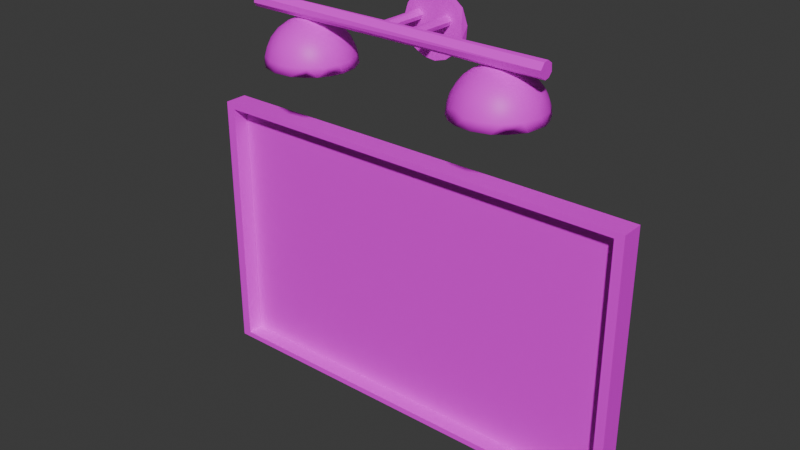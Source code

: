 # Source: Bathroom_Lights_and_Mirror_1_Atlas_.blend  (saved by Blender 4.0.36; exported with 4.5.12 LTS)
import bpy
from mathutils import Matrix  # noqa: F401  (used for matrix-valued properties, if any)

bpy.ops.wm.read_factory_settings(use_empty=True)
scene = bpy.context.scene
scene.name = 'Scene'

# ---- images (referenced by path relative to the original .blend; pixels are not part of the script)
import os
ASSET_DIR = os.environ.get("B2B_ASSET_DIR", "")  # directory of the original .blend (textures are referenced by path, not embedded)
HERE = os.path.dirname(os.path.abspath(__file__))  # packed textures are extracted next to this script under _unpacked/

def load_image(name, relpath, width, height, colorspace="sRGB"):
    """Load a texture the original file referenced (path relative to the .blend, or extracted next to this script)."""
    p = next((c for c in (os.path.join(HERE, relpath), os.path.join(ASSET_DIR, relpath)) if relpath and os.path.exists(c)), "")
    if p:
        img = bpy.data.images.load(p, check_existing=True)
        img.name = name
    else:  # same state as the original file: an image datablock whose file is absent (Cycles renders it pink)
        img = bpy.data.images.new(name, width, height)
        img.source = "FILE"
        img.filepath = "//" + (relpath or name)
    img.colorspace_settings.name = colorspace
    return img
img_coloratlas1_png = load_image('ColorAtlas1.png', 'ColorAtlas1.png', 1024, 1024, 'sRGB')

# ---- materials (node trees are filled in below, after node groups)
mat_material_002 = bpy.data.materials.new('Material.002')
mat_material_002.use_transparent_shadow = False

# ---- material node trees
mat_material_002.use_nodes = True; mat_material_002.node_tree.nodes.clear()
_N = mat_material_002.node_tree.nodes; _L = mat_material_002.node_tree.links
n0 = _N.new('ShaderNodeBsdfPrincipled'); n0.name = 'Principled BSDF'; n0.location = (10, 300)
n0.inputs[3].default_value = 1.45
n1 = _N.new('ShaderNodeOutputMaterial'); n1.name = 'Material Output'; n1.location = (300, 300)
n2 = _N.new('ShaderNodeTexImage'); n2.name = 'Image Texture'; n2.location = (-280, 275)
n2.image = img_coloratlas1_png
_L.new(n0.outputs[0], n1.inputs[0])
_L.new(n2.outputs[0], n0.inputs[0])
n1.is_active_output = True

# ---- world
world_world = bpy.data.worlds.new('World'); scene.world = world_world
world_world.use_nodes = True; world_world.node_tree.nodes.clear()
_N = world_world.node_tree.nodes; _L = world_world.node_tree.links
n0 = _N.new('ShaderNodeOutputWorld'); n0.name = 'World Output'; n0.location = (300, 300)
n1 = _N.new('ShaderNodeBackground'); n1.name = 'Background'; n1.location = (10, 300)
n1.inputs[0].default_value = (0.05088, 0.05088, 0.05088, 1.0)
_L.new(n1.outputs[0], n0.inputs[0])
n0.is_active_output = True
world_world.color = (0.05088, 0.05088, 0.05088)
world_world.use_sun_shadow = False
world_world.sun_shadow_jitter_overblur = 0.0

# ---- meshes
me_sphere_025 = bpy.data.meshes.new('Sphere.025')
me_sphere_025.from_pydata([(0.5109, 1.118, -0.009587), (0.5214, 1.15, 0.06983), (0.5606, 1.087, -0.0494), (0.5654, 1.054, -0.07587), (0.5645, 0.9971, -0.104), (0.5451, 0.9319, -0.1153), (0.5618, 1.136, 0.02397), (0.6082, 0.9754, -0.1002), (0.5905, 1.116, -0.007673), (0.6184, 1.09, -0.02917), (0.6332, 1.056, -0.05342), (0.6386, 1.017, -0.07455), (0.6656, 0.9751, -0.07246), (0.65, 0.9319, -0.08834), (0.6069, 1.136, 0.04852), (0.6896, 1.017, -0.0366), (0.6389, 1.116, 0.02806), (0.6674, 1.088, 0.008603), (0.6874, 1.055, -0.00889), (0.7273, 1.016, 0.01307), (0.7121, 0.9737, -0.03221), (0.7192, 0.932, -0.03002), (0.715, 1.055, 0.03748), (0.5805, 1.149, 0.08046), (0.6632, 1.116, 0.07202), (0.7523, 0.9754, 0.04098), (0.7005, 1.088, 0.0797), (0.7371, 1.042, 0.08284), (0.7665, 0.9319, 0.08993), (0.7493, 1.016, 0.1302), (0.7621, 0.9754, 0.1253), (0.6308, 1.137, 0.1092), (0.6947, 1.089, 0.1518), (0.7205, 1.056, 0.1627), (0.6634, 1.116, 0.1464), (0.7261, 1.019, 0.2024), (0.7375, 0.9754, 0.2106), (0.7513, 0.9319, 0.1933), (0.6674, 1.088, 0.207), (0.6866, 1.054, 0.2267), (0.6989, 0.9316, 0.2616), (0.5799, 1.149, 0.1363), (0.6766, 1.016, 0.266), (0.6816, 0.9737, 0.2777), (0.6464, 0.9319, 0.3054), (0.5996, 1.137, 0.1731), (0.6118, 1.117, 0.2109), (0.6197, 1.089, 0.2447), (0.6303, 1.056, 0.2706), (0.6042, 1.017, 0.304), (0.6102, 0.9772, 0.315), (0.5605, 1.089, 0.264), (0.5611, 1.054, 0.2919), (0.5631, 0.932, 0.3291), (0.5456, 1.136, 0.1936), (0.5093, 1.055, 0.2881), (0.5247, 1.017, 0.3117), (0.5276, 0.9754, 0.3248), (0.5331, 1.117, 0.2306), (0.4652, 0.9949, 0.3054), (0.4808, 0.9319, 0.32), (0.4578, 1.116, 0.1964), (0.4822, 1.088, 0.2526), (0.4584, 1.055, 0.2701), (0.4223, 0.9319, 0.2916), (0.4141, 1.019, 0.2648), (0.409, 0.9772, 0.277), (0.5452, 1.153, 0.1078), (0.4255, 1.089, 0.2077), (0.4042, 1.056, 0.2256), (0.3711, 0.9319, 0.2457), (0.4837, 1.137, 0.1667), (0.363, 1.016, 0.2026), (0.355, 0.9754, 0.2138), (0.4274, 1.116, 0.1422), (0.3961, 1.089, 0.1559), (0.3677, 1.054, 0.1605), (0.3316, 0.932, 0.1686), (0.5135, 1.15, 0.1395), (0.3412, 1.017, 0.1275), (0.3289, 0.9754, 0.1329), (0.3246, 0.9319, 0.08223), (0.3905, 1.09, 0.08103), (0.3628, 1.056, 0.08825), (0.4601, 1.136, 0.09944), (0.4247, 1.116, 0.08072), (0.3493, 1.019, 0.05037), (0.3365, 0.9772, 0.04628), (0.3512, 0.932, -0.0002358), (0.3824, 1.054, 0.0196), (0.4514, 1.116, 0.02806), (0.4223, 1.089, 0.01058), (0.3853, 1.016, -0.02166), (0.3753, 0.9737, -0.02858), (0.4285, 1.055, -0.03439), (0.4473, 1.019, -0.07132), (0.4247, 0.9751, -0.07246), (0.4045, 0.9319, -0.06355), (0.4954, 1.137, 0.03792), (0.4606, 0.9319, -0.09642), (0.4835, 1.091, -0.03538), (0.4916, 1.055, -0.0688), (0.5215, 1.017, -0.0957), (0.4856, 0.9754, -0.1016), (0.5242, 0.9312, -0.1056), (0.5463, 1.111, -0.01066), (0.5473, 1.086, -0.04294), (0.569, 1.037, -0.07828), (0.538, 1.142, 0.06514), (0.6098, 0.974, -0.09255), (0.6039, 0.9313, -0.09876), (0.6419, 1.054, -0.0408), (0.6355, 1.014, -0.06856), (0.664, 0.9312, -0.06999), (0.5753, 1.13, 0.02993), (0.6326, 1.084, -0.01626), (0.7032, 0.997, -0.02335), (0.6785, 0.974, -0.05468), (0.6222, 1.11, 0.01392), (0.7196, 1.014, 0.01455), (0.7135, 0.9312, -0.02554), (0.6215, 1.13, 0.07619), (0.6874, 1.07, 0.0239), (0.7153, 1.052, 0.05781), (0.743, 1.013, 0.08706), (0.7461, 0.9724, 0.04448), (0.7502, 0.9315, 0.036), (0.6627, 1.112, 0.09499), (0.7089, 1.072, 0.09747), (0.7549, 0.9737, 0.1078), (0.747, 0.9757, 0.1673), (0.7586, 0.9312, 0.1289), (0.588, 1.142, 0.1006), (0.6899, 1.083, 0.1517), (0.7147, 1.052, 0.1609), (0.7346, 1.016, 0.1634), (0.6237, 1.13, 0.1341), (0.7195, 0.9737, 0.2243), (0.7363, 0.9313, 0.2057), (0.6446, 1.11, 0.1743), (0.6633, 1.083, 0.2038), (0.682, 1.05, 0.2228), (0.6997, 1.013, 0.233), (0.5644, 1.142, 0.1465), (0.6482, 1.035, 0.266), (0.6771, 0.9724, 0.2721), (0.6463, 0.9312, 0.2969), (0.5897, 1.129, 0.1775), (0.6001, 1.11, 0.2138), (0.599, 1.05, 0.2782), (0.6254, 0.9737, 0.3016), (0.6023, 1.085, 0.2483), (0.6007, 1.016, 0.2973), (0.5869, 0.9312, 0.3175), (0.5678, 0.9757, 0.3167), (0.5359, 1.13, 0.19), (0.5434, 1.111, 0.2265), (0.5373, 1.071, 0.2721), (0.5244, 1.013, 0.3057), (0.5241, 0.9312, 0.3212), (0.4935, 1.051, 0.2781), (0.4505, 1.016, 0.2811), (0.4853, 0.9724, 0.3102), (0.48, 1.099, 0.2267), (0.4472, 0.9312, 0.299), (0.4319, 1.051, 0.2458), (0.4135, 0.9757, 0.2715), (0.3939, 0.9312, 0.259), (0.5452, 1.146, 0.1078), (0.44, 1.111, 0.164), (0.4298, 1.083, 0.206), (0.3931, 1.013, 0.2355), (0.4821, 1.13, 0.1605), (0.3866, 1.051, 0.189), (0.3489, 0.9969, 0.1686), (0.3612, 0.974, 0.2103), (0.354, 0.9313, 0.2057), (0.4011, 1.084, 0.153), (0.3354, 0.9312, 0.1495), (0.3671, 1.05, 0.1232), (0.3489, 1.016, 0.129), (0.3318, 0.9313, 0.08305), (0.4627, 1.13, 0.1099), (0.4265, 1.11, 0.09613), (0.3949, 1.083, 0.08062), (0.3708, 1.051, 0.07314), (0.3355, 0.9741, 0.08738), (0.507, 1.143, 0.1267), (0.3546, 1.014, 0.05363), (0.3656, 0.9312, -0.01205), (0.3885, 1.05, 0.02172), (0.3597, 0.9724, 0.007045), (0.4761, 1.13, 0.06338), (0.4476, 1.11, 0.03904), (0.4195, 1.051, -0.01788), (0.3898, 1.014, -0.01519), (0.4352, 1.084, 0.003186), (0.4487, 1.014, -0.06528), (0.4135, 0.9757, -0.05586), (0.5127, 1.13, 0.03212), (0.4902, 1.1, -0.01464), (0.4628, 1.05, -0.05078), (0.4437, 0.9312, -0.08194), (0.5105, 1.051, -0.06653), (0.5223, 1.014, -0.08902), (0.4838, 0.9741, -0.09366), (0.5452, 0.9737, -0.1019), (-0.5335, 1.117, -0.003219), (-0.5279, 1.089, -0.03749), (-0.4935, 1.016, -0.08707), (-0.4566, 1.054, -0.05933), (-0.4885, 0.9737, -0.09955), (-0.4897, 0.9319, -0.1031), (-0.5059, 1.149, 0.0739), (-0.5093, 1.137, 0.03115), (-0.4685, 1.089, -0.03317), (-0.3947, 1.055, -0.02471), (-0.418, 1.017, -0.06487), (-0.4071, 0.9772, -0.07303), (-0.4065, 0.9319, -0.07866), (-0.4504, 1.136, 0.05799), (-0.4501, 1.117, 0.01027), (-0.358, 0.9751, -0.03582), (-0.4004, 1.089, 0.00476), (-0.3544, 1.019, -0.01351), (-0.3373, 0.9319, -0.02032), (-0.3501, 1.056, 0.02949), (-0.3227, 1.017, 0.03934), (-0.3197, 0.9754, 0.01504), (-0.3959, 1.116, 0.07211), (-0.3311, 1.055, 0.08164), (-0.3068, 1.016, 0.09967), (-0.2978, 0.932, 0.05676), (-0.3574, 1.09, 0.08789), (-0.2951, 0.9754, 0.09236), (-0.4693, 1.149, 0.1015), (-0.329, 1.056, 0.1371), (-0.2987, 0.9751, 0.1598), (-0.2907, 0.9319, 0.1392), (-0.4263, 1.137, 0.1168), (-0.3685, 1.092, 0.1767), (-0.3165, 1.02, 0.1766), (-0.3953, 1.119, 0.1527), (-0.3486, 1.055, 0.2038), (-0.3212, 0.9754, 0.2235), (-0.34, 0.9319, 0.2581), (-0.3975, 1.075, 0.245), (-0.352, 1.014, 0.2483), (-0.3762, 0.9754, 0.2882), (-0.3818, 0.9315, 0.2914), (-0.4569, 1.137, 0.1839), (-0.425, 1.055, 0.2802), (-0.4135, 1.019, 0.2966), (-0.4284, 0.9751, 0.3178), (-0.4902, 1.149, 0.1571), (-0.4505, 1.116, 0.226), (-0.4755, 1.055, 0.2978), (-0.4432, 0.932, 0.3288), (-0.4769, 1.09, 0.2706), (-0.5326, 1.055, 0.3005), (-0.4877, 1.017, 0.321), (-0.4938, 0.9754, 0.3345), (-0.5222, 1.137, 0.2025), (-0.5229, 1.116, 0.2406), (-0.5331, 0.932, 0.3388), (-0.5563, 1.088, 0.2684), (-0.5698, 1.016, 0.3147), (-0.5745, 0.9754, 0.3255), (-0.5905, 1.117, 0.212), (-0.5981, 1.055, 0.2797), (-0.6194, 0.9319, 0.3115), (-0.6093, 1.089, 0.2388), (-0.6424, 1.019, 0.2745), (-0.6465, 0.9754, 0.2882), (-0.5114, 1.153, 0.1175), (-0.6538, 1.054, 0.2358), (-0.6854, 0.9319, 0.2553), (-0.5418, 1.149, 0.1497), (-0.5775, 1.137, 0.1709), (-0.6482, 1.089, 0.1937), (-0.6812, 1.055, 0.1878), (-0.6918, 1.017, 0.2139), (-0.7024, 0.9772, 0.2215), (-0.6669, 1.089, 0.1356), (-0.7249, 0.932, 0.1782), (-0.6321, 1.117, 0.1396), (-0.694, 1.056, 0.1339), (-0.7156, 1.017, 0.1376), (-0.7279, 0.9737, 0.1412), (-0.5969, 1.136, 0.1192), (-0.6578, 1.09, 0.06105), (-0.724, 0.9751, 0.0752), (-0.6891, 1.053, 0.06358), (-0.7071, 1.017, 0.05811), (-0.7235, 0.9319, 0.05314), (-0.6251, 1.116, 0.06792), (-0.6744, 1.037, 0.00852), (-0.703, 0.9754, 0.01504), (-0.5777, 1.137, 0.06303), (-0.5889, 1.116, 0.02193), (-0.6269, 1.054, -0.02672), (-0.6423, 1.019, -0.0391), (-0.6507, 0.9772, -0.04959), (-0.6492, 0.9319, -0.05657), (-0.5512, 1.149, 0.09619), (-0.6003, 1.089, -0.01337), (-0.5817, 1.055, -0.05232), (-0.5723, 1.019, -0.07767), (-0.5748, 0.9755, -0.09082), (-0.5721, 0.932, -0.09605), (-0.5293, 1.057, -0.06444), (-0.5317, 1.11, -0.0001403), (-0.4919, 1.014, -0.08006), (-0.4983, 1.083, -0.03391), (-0.4924, 1.052, -0.05886), (-0.5113, 0.9312, -0.09837), (-0.5029, 1.142, 0.0751), (-0.4752, 1.11, 0.003717), (-0.4467, 0.974, -0.08287), (-0.4936, 1.131, 0.03715), (-0.426, 1.05, -0.0399), (-0.4158, 1.013, -0.05658), (-0.4134, 0.9313, -0.07365), (-0.4269, 1.085, -0.008941), (-0.378, 0.974, -0.04501), (-0.3601, 0.9312, -0.03372), (-0.4281, 1.111, 0.03419), (-0.3719, 1.05, 0.005748), (-0.3599, 1.016, -0.009163), (-0.4386, 1.13, 0.07937), (-0.3274, 0.974, 0.01501), (-0.3202, 0.9312, 0.01952), (-0.3977, 1.11, 0.0823), (-0.3697, 1.084, 0.06291), (-0.333, 1.036, 0.05563), (-0.3151, 1.016, 0.09632), (-0.3942, 1.11, 0.1398), (-0.3015, 0.974, 0.09682), (-0.2979, 0.9312, 0.09642), (-0.3603, 1.083, 0.1342), (-0.3255, 1.038, 0.1385), (-0.3102, 0.974, 0.1785), (-0.3076, 0.9316, 0.1986), (-0.3578, 1.068, 0.1811), (-0.4028, 1.096, 0.2042), (-0.3355, 1.011, 0.2115), (-0.3238, 0.9312, 0.222), (-0.4685, 1.142, 0.126), (-0.4335, 1.13, 0.1497), (-0.3747, 1.053, 0.2297), (-0.3717, 1.014, 0.2572), (-0.3463, 0.974, 0.2482), (-0.4475, 1.11, 0.2184), (-0.4381, 1.083, 0.2506), (-0.4279, 1.05, 0.2759), (-0.4197, 1.013, 0.2937), (-0.4089, 0.974, 0.3014), (-0.4526, 0.9312, 0.3241), (-0.4955, 1.052, 0.2942), (-0.4936, 1.016, 0.3144), (-0.4871, 0.974, 0.3266), (-0.4965, 1.13, 0.1989), (-0.5076, 1.084, 0.2692), (-0.5362, 0.9312, 0.3308), (-0.5256, 1.11, 0.2369), (-0.5643, 1.05, 0.2885), (-0.5688, 1.014, 0.3068), (-0.5709, 0.9757, 0.3193), (-0.5114, 1.142, 0.1607), (-0.5965, 1.111, 0.2001), (-0.5804, 1.083, 0.2523), (-0.6279, 0.9737, 0.2919), (-0.6124, 0.9312, 0.3066), (-0.6242, 1.051, 0.255), (-0.6373, 1.014, 0.2709), (-0.6739, 0.974, 0.2509), (-0.6626, 0.9312, 0.2687), (-0.5114, 1.146, 0.1175), (-0.5632, 1.13, 0.1807), (-0.6354, 1.084, 0.2049), (-0.6688, 1.051, 0.2016), (-0.6859, 1.014, 0.2108), (-0.7051, 0.9737, 0.1977), (-0.7005, 0.9312, 0.2186), (-0.6098, 1.121, 0.1427), (-0.6618, 1.083, 0.135), (-0.7304, 0.9316, 0.1205), (-0.688, 1.052, 0.1333), (-0.7089, 1.014, 0.137), (-0.7206, 0.974, 0.1381), (-0.7247, 0.9313, 0.09272), (-0.653, 1.084, 0.06291), (-0.5546, 1.143, 0.1175), (-0.6278, 1.111, 0.09553), (-0.683, 1.05, 0.06763), (-0.6997, 1.016, 0.05843), (-0.7132, 0.9757, 0.05798), (-0.693, 0.9315, -0.005241), (-0.5899, 1.13, 0.09123), (-0.6857, 0.9737, 0.0009925), (-0.6434, 1.068, 0.01648), (-0.6663, 1.013, -0.006754), (-0.6771, 0.9312, -0.01859), (-0.5959, 1.11, 0.03291), (-0.6255, 1.038, -0.03085), (-0.642, 0.974, -0.04757), (-0.5559, 1.129, 0.04781), (-0.6128, 0.9313, -0.07227), (-0.5686, 1.086, -0.0207), (-0.5623, 1.05, -0.05413), (-0.5711, 1.013, -0.07188), (-0.5704, 0.9757, -0.08411), (-0.5114, 0.9737, -0.0922), (0.1034, 1.208, -0.1473), (0.1009, 1.21, 0.1601), (0.1128, 1.191, -0.1473), (0.1124, 1.193, 0.1601), (0.1065, 1.171, -0.1473), (0.1087, 1.174, 0.1601), (0.08648, 1.164, -0.1473), (0.06774, 1.174, -0.1473), (0.08234, 1.163, 0.1601), (0.06532, 1.2, -0.1473), (0.06273, 1.187, 0.1601), (0.08509, 1.213, -0.1473), (0.07488, 1.21, 0.1601), (-0.05712, 1.208, -0.1442), (-0.05957, 1.21, 0.137), (-0.04771, 1.191, -0.1442), (-0.04814, 1.193, 0.137), (-0.05401, 1.171, -0.1442), (-0.05184, 1.174, 0.137), (-0.07306, 1.163, 0.137), (-0.07404, 1.164, -0.1442), (-0.09277, 1.174, -0.1442), (-0.09007, 1.171, 0.137), (-0.09743, 1.189, 0.137), (-0.09519, 1.2, -0.1442), (-0.07543, 1.213, -0.1442), (-0.08564, 1.21, 0.137), (0.7876, 1.225, 0.1622), (0.7876, 1.196, 0.1848), (-0.8111, 1.207, 0.1805), (0.7876, 1.163, 0.1754), (-0.8111, 1.175, 0.1827), (0.7876, 1.148, 0.1491), (-0.8111, 1.154, 0.1656), (-0.8111, 1.148, 0.1359), (0.7876, 1.153, 0.1251), (0.7876, 1.173, 0.1059), (0.7876, 1.21, 0.1089), (-0.8111, 1.175, 0.1041), (-0.8111, 1.214, 0.1123), (0.7876, 1.228, 0.1351), (-0.8111, 1.23, 0.1494), (0.169, 1.11, -0.165), (0.1725, 1.118, -0.1279), (0.131, 1.041, -0.165), (0.1362, 1.048, -0.1279), (0.06155, 0.9985, -0.165), (0.08597, 1.009, -0.1279), (-0.002053, 0.9911, -0.165), (0.02438, 0.9911, -0.1279), (-0.07727, 1.015, -0.165), (-0.03922, 0.9985, -0.1279), (-0.09515, 1.03, -0.1279), (-0.14, 1.088, -0.165), (-0.1432, 1.095, -0.1279), (-0.1524, 1.168, -0.165), (-0.1518, 1.174, -0.1279), (-0.1268, 1.247, -0.165), (-0.1333, 1.232, -0.1279), (-0.06608, 1.299, -0.165), (-0.09515, 1.28, -0.1279), (-0.007781, 1.318, -0.165), (-0.0212, 1.317, -0.1279), (0.07063, 1.309, -0.165), (0.07823, 1.306, -0.1279), (0.1463, 1.25, -0.165), (0.1398, 1.257, -0.1279), (0.1742, 1.174, -0.165), (0.169, 1.2, -0.1279), (1.165, -0.853, -0.03736), (1.116, -0.8228, -0.007301), (1.165, 0.566, -0.03736), (1.116, 0.5359, -0.007301), (1.165, -0.853, 0.08415), (1.165, 0.566, 0.08415), (-1.169, -0.853, -0.03736), (-1.119, -0.8228, -0.007301), (-1.169, 0.566, -0.03736), (-1.119, 0.5359, -0.007301), (-1.169, -0.853, 0.08415), (-1.169, 0.566, 0.08415), (-1.119, 0.5359, 0.08415), (1.116, 0.5359, 0.08415), (1.116, -0.8228, 0.08415), (-1.119, -0.8228, 0.08415), (1.116, -0.8228, -0.02777), (1.116, 0.5359, -0.02777), (1.116, -0.8228, -0.0002984), (1.116, 0.5359, -0.0002985), (-1.118, -0.8228, -0.02777), (-1.118, 0.5359, -0.02778), (-1.118, -0.8228, -0.0002986), (-1.118, 0.5359, -0.0002987)], [], [(0, 6, 8), (3, 4, 102), (7, 13, 5), (1, 67, 23), (8, 9, 2), (6, 23, 14), (11, 12, 7), (14, 16, 8), (15, 18, 19), (19, 25, 20), (23, 31, 14), (26, 27, 22), (22, 27, 19), (126, 25, 28), (23, 67, 41), (24, 31, 34), (34, 32, 26), (28, 30, 37), (33, 35, 29), (41, 45, 31), (34, 38, 32), (45, 46, 34), (39, 42, 35), (40, 43, 44), (46, 47, 38), (48, 49, 42), (44, 50, 53), (41, 54, 45), (52, 56, 49), (41, 67, 78), (53, 57, 60), (51, 58, 62), (55, 62, 63), (56, 59, 57), (78, 71, 54), (71, 61, 58), (63, 65, 59), (61, 68, 62), (64, 66, 70), (65, 69, 72), (70, 73, 77), (71, 74, 61), (71, 78, 84), (76, 79, 72), (77, 80, 81), (74, 84, 85), (78, 67, 1), (83, 86, 79), (83, 82, 89), (81, 87, 88), (1, 98, 84), (89, 92, 86), (88, 93, 97), (89, 91, 94), (90, 98, 0), (94, 95, 92), (96, 95, 103), (100, 101, 94), (101, 102, 95), (99, 103, 5), (103, 102, 4), (1, 6, 98), (100, 0, 2), (109, 112, 107), (116, 111, 112), (117, 116, 112), (108, 132, 168), (118, 121, 114), (122, 115, 111), (120, 116, 117), (121, 132, 114), (127, 121, 118), (128, 127, 122), (124, 123, 119), (125, 124, 119), (129, 124, 125), (124, 128, 123), (131, 130, 129), (138, 130, 131), (139, 136, 127), (133, 139, 127), (138, 137, 130), (132, 143, 168), (140, 139, 133), (144, 141, 142), (154, 152, 150), (155, 143, 147), (157, 156, 151), (157, 151, 149), (154, 158, 152), (162, 158, 154), (159, 162, 154), (143, 187, 168), (163, 156, 157), (164, 162, 159), (166, 161, 162), (172, 187, 155), (165, 163, 160), (161, 165, 160), (165, 170, 163), (166, 171, 161), (167, 166, 164), (175, 171, 166), (177, 169, 170), (173, 177, 170), (174, 173, 171), (175, 174, 171), (11, 4, 3, 10), (182, 187, 172), (169, 182, 172), (179, 184, 177), (183, 182, 169), (185, 184, 179), (186, 188, 180), (192, 187, 182), (196, 193, 184), (190, 196, 184), (195, 190, 188), (191, 195, 188), (187, 108, 168), (194, 196, 190), (198, 197, 195), (202, 198, 189), (202, 205, 198), (201, 200, 196), (205, 204, 197), (104, 206, 205), (105, 114, 199), (13, 110, 5), (13, 113, 110), (126, 120, 21), (37, 40, 138), (60, 159, 53), (60, 164, 159), (77, 178, 176), (97, 189, 88), (97, 202, 189), (207, 214, 221), (210, 217, 209), (221, 223, 215), (213, 274, 235), (216, 224, 217), (221, 220, 229), (223, 226, 216), (222, 224, 228), (225, 228, 232), (235, 239, 220), (229, 233, 223), (224, 226, 227), (226, 233, 230), (232, 234, 238), (239, 242, 229), (230, 233, 236), (242, 240, 233), (236, 241, 231), (235, 274, 254), (236, 240, 243), (237, 241, 244), (241, 243, 247), (342, 244, 245), (254, 250, 239), (242, 250, 255), (244, 247, 248), (248, 249, 245), (255, 258, 246), (248, 252, 253), (250, 254, 262), (258, 256, 251), (262, 263, 255), (256, 258, 259), (261, 264, 257), (259, 266, 260), (263, 265, 258), (262, 268, 263), (259, 265, 269), (264, 267, 270), (254, 274, 277), (262, 277, 278), (268, 271, 265), (269, 272, 266), (271, 275, 269), (270, 273, 276), (268, 279, 271), (272, 275, 281), (279, 280, 275), (276, 282, 284), (278, 285, 268), (277, 274, 304), (285, 283, 279), (284, 288, 386), (285, 289, 295), (291, 293, 297), (304, 298, 289), (290, 296, 292), (292, 296, 293), (297, 397, 294), (298, 299, 295), (298, 304, 214), (305, 306, 300), (207, 208, 305), (304, 274, 213), (307, 310, 209), (322, 318, 315), (323, 317, 313), (326, 319, 317), (325, 324, 322), (330, 328, 324), (330, 334, 328), (316, 347, 377), (329, 347, 316), (333, 332, 326), (334, 333, 327), (334, 327, 328), (343, 336, 339), (343, 339, 340), (341, 345, 340), (351, 345, 341), (346, 351, 341), (343, 344, 336), (350, 349, 345), (249, 356, 351), (347, 368, 377), (357, 360, 356), (363, 367, 360), (370, 364, 362), (365, 370, 362), (378, 368, 361), (372, 371, 367), (369, 378, 364), (379, 369, 370), (373, 379, 370), (368, 392, 377), (378, 392, 368), (380, 379, 373), (382, 381, 375), (383, 382, 375), (369, 384, 378), (385, 384, 379), (391, 393, 385), (390, 396, 389), (403, 398, 393), (391, 403, 393), (400, 391, 394), (401, 404, 400), (400, 403, 391), (408, 403, 400), (405, 404, 401), (407, 405, 402), (392, 316, 377), (319, 316, 406), (315, 412, 411), (225, 331, 325), (232, 338, 331), (238, 338, 232), (238, 342, 338), (245, 346, 342), (276, 383, 376), (294, 397, 390), (212, 315, 309), (414, 413, 424), (418, 417, 415), (421, 419, 417), (421, 420, 419), (423, 422, 420), (425, 424, 422), (427, 426, 438), (431, 430, 428), (432, 433, 430), (436, 437, 434), (439, 438, 437), (454, 440, 453), (442, 441, 440), (441, 444, 443), (446, 445, 443), (447, 448, 445), (451, 450, 449), (456, 455, 480), (460, 459, 457), (462, 461, 459), (464, 463, 461), (470, 473, 472), (475, 474, 472), (481, 480, 478), (4, 7, 5), (2, 0, 8), (10, 3, 2, 9), (7, 4, 11), (1, 23, 6), (15, 11, 10, 18), (6, 14, 8), (13, 7, 12), (15, 20, 12, 11), (20, 21, 13, 12), (16, 17, 9, 8), (17, 18, 10, 9), (25, 126, 21, 20), (15, 19, 20), (24, 16, 14, 31), (24, 26, 17, 16), (22, 18, 17, 26), (30, 25, 27, 29), (19, 18, 22), (19, 27, 25), (33, 27, 26, 32), (28, 25, 30), (23, 41, 31), (24, 34, 26), (36, 30, 29, 35), (27, 33, 29), (37, 30, 36), (38, 39, 33, 32), (42, 43, 36, 35), (33, 39, 35), (31, 45, 34), (34, 46, 38), (40, 37, 36, 43), (48, 39, 38, 47), (50, 43, 42, 49), (39, 48, 42), (54, 58, 46, 45), (43, 50, 44), (48, 52, 49), (51, 47, 46, 58), (51, 52, 48, 47), (57, 50, 49, 56), (54, 41, 78), (55, 52, 51, 62), (53, 50, 57), (52, 55, 56), (59, 56, 55, 63), (54, 71, 58), (64, 60, 59, 66), (60, 57, 59), (59, 65, 66), (69, 63, 62, 68), (62, 58, 61), (73, 66, 65, 72), (65, 63, 69), (70, 66, 73), (75, 68, 61, 74), (75, 76, 69, 68), (80, 73, 72, 79), (72, 69, 76), (77, 73, 80), (71, 84, 74), (82, 83, 76, 75), (82, 75, 74, 85), (76, 83, 79), (87, 80, 79, 86), (78, 1, 84), (98, 90, 85, 84), (81, 80, 87), (86, 83, 89), (91, 82, 85, 90), (92, 93, 87, 86), (89, 82, 91), (100, 91, 90, 0), (88, 87, 93), (89, 94, 92), (96, 93, 92, 95), (94, 91, 100), (99, 97, 96, 103), (97, 93, 96), (2, 3, 101, 100), (95, 94, 101), (103, 95, 102), (103, 4, 5), (0, 98, 6), (107, 204, 206, 109), (101, 3, 102), (206, 104, 110, 109), (118, 105, 106, 115), (112, 111, 107), (105, 118, 114), (106, 107, 111, 115), (109, 110, 113, 117), (109, 117, 112), (122, 111, 116, 119), (113, 120, 117), (114, 132, 108), (115, 122, 118), (125, 116, 120, 126), (116, 125, 119), (129, 125, 126, 131), (122, 127, 118), (119, 123, 122), (123, 128, 122), (128, 124, 135, 134), (121, 136, 132), (127, 136, 121), (128, 133, 127), (134, 133, 128), (124, 129, 130, 135), (140, 133, 134, 141), (134, 135, 142, 141), (142, 135, 130, 137), (137, 138, 40, 145), (136, 143, 132), (136, 147, 143), (139, 147, 136), (137, 145, 142), (140, 141, 144, 151), (139, 140, 151, 148), (145, 144, 142), (40, 146, 145), (139, 148, 147), (144, 145, 150, 152), (144, 149, 151), (144, 152, 149), (150, 146, 153, 154), (146, 150, 145), (147, 148, 156, 155), (157, 149, 152, 158), (151, 156, 148), (175, 166, 167, 176), (153, 159, 154), (158, 160, 157), (155, 187, 143), (156, 163, 155), (160, 163, 157), (158, 161, 160), (162, 161, 158), (164, 166, 162), (163, 172, 155), (170, 169, 163), (161, 171, 165), (163, 169, 172), (174, 175, 176, 178), (165, 173, 170), (171, 173, 165), (173, 174, 180, 179), (173, 179, 177), (186, 174, 178, 181), (174, 186, 180), (183, 169, 177, 184), (179, 180, 188, 185), (191, 186, 181, 189), (185, 190, 184), (188, 190, 185), (186, 191, 188), (192, 182, 183, 193), (199, 192, 193, 200), (184, 193, 183), (192, 108, 187), (195, 194, 190), (191, 198, 195), (189, 198, 191), (194, 195, 197, 201), (196, 200, 193), (194, 201, 196), (200, 201, 203, 106), (192, 199, 108), (198, 205, 197), (200, 105, 199), (106, 105, 200), (201, 197, 204, 203), (120, 113, 13, 21), (202, 104, 205), (205, 206, 204), (199, 114, 108), (203, 107, 106), (204, 107, 203), (5, 110, 104), (153, 146, 44, 53), (28, 131, 126), (28, 37, 131), (37, 138, 131), (40, 44, 146), (164, 64, 70, 167), (53, 159, 153), (60, 64, 164), (178, 77, 81, 181), (70, 176, 167), (70, 77, 176), (189, 181, 81, 88), (202, 99, 5, 104), (97, 99, 202), (215, 208, 207, 221), (215, 210, 310, 208), (217, 218, 211, 209), (209, 310, 210), (219, 212, 211, 218), (220, 214, 213, 235), (223, 216, 210, 215), (214, 220, 221), (224, 222, 218, 217), (210, 216, 217), (222, 225, 219, 218), (230, 231, 227, 226), (221, 229, 223), (224, 216, 226), (222, 228, 225), (228, 224, 227), (220, 239, 229), (223, 233, 226), (234, 228, 227, 231), (237, 234, 231, 241), (232, 228, 234), (229, 242, 233), (230, 236, 231), (233, 240, 236), (342, 238, 237, 244), (238, 234, 237), (255, 246, 240, 242), (235, 254, 239), (241, 236, 243), (244, 241, 247), (242, 239, 250), (252, 247, 246, 251), (243, 240, 246), (247, 243, 246), (244, 248, 245), (257, 249, 248, 253), (247, 252, 248), (251, 246, 258), (260, 252, 251, 256), (260, 261, 253, 252), (266, 267, 261, 260), (253, 261, 257), (250, 262, 255), (258, 255, 263), (256, 259, 260), (273, 267, 266, 272), (261, 267, 264), (259, 258, 265), (263, 268, 265), (259, 269, 266), (262, 254, 277), (282, 273, 272, 281), (270, 267, 273), (262, 278, 268), (265, 271, 269), (272, 269, 275), (276, 273, 282), (275, 271, 279), (304, 289, 278, 277), (268, 285, 279), (275, 280, 281), (284, 282, 288), (283, 286, 280, 279), (285, 278, 289), (287, 281, 280, 286), (287, 288, 282, 281), (290, 283, 285, 295), (290, 292, 286, 283), (292, 293, 287, 286), (291, 288, 287, 293), (291, 294, 386, 288), (302, 297, 296, 301), (291, 297, 294), (295, 289, 298), (297, 293, 296), (296, 300, 301), (302, 303, 397, 297), (305, 290, 295, 299), (305, 300, 296, 290), (307, 308, 302, 301), (308, 309, 303, 302), (207, 299, 298, 214), (307, 301, 300, 306), (299, 207, 305), (310, 306, 305, 208), (209, 211, 308, 307), (306, 310, 307), (304, 213, 214), (211, 212, 309, 308), (320, 314, 312, 321), (412, 318, 312), (315, 318, 412), (311, 317, 319), (313, 317, 311), (323, 313, 314, 320), (318, 321, 312), (320, 321, 328, 327), (323, 326, 317), (318, 324, 321), (322, 324, 318), (330, 324, 325, 331), (324, 328, 321), (319, 329, 316), (326, 329, 319), (320, 327, 323), (323, 333, 326), (327, 333, 323), (334, 330, 337, 335), (326, 332, 329), (337, 330, 331, 338), (348, 329, 332, 336), (329, 348, 347), (336, 332, 333, 339), (333, 334, 340, 339), (340, 335, 337, 341), (335, 340, 334), (337, 338, 342, 341), (353, 344, 349, 354), (342, 346, 341), (340, 345, 343), (349, 344, 343), (345, 349, 343), (336, 344, 348), (344, 352, 348), (351, 350, 345), (346, 249, 351), (354, 349, 350, 355), (350, 351, 356, 355), (347, 348, 361, 368), (354, 355, 359, 358), (352, 361, 348), (344, 353, 352), (249, 357, 356), (355, 356, 360, 359), (352, 353, 362, 364), (352, 364, 361), (362, 353, 354, 358), (365, 358, 359, 366), (357, 363, 360), (359, 360, 367, 366), (374, 366, 367, 371), (358, 365, 362), (364, 378, 361), (363, 372, 367), (365, 366, 374, 373), (370, 369, 364), (365, 373, 370), (371, 372, 376, 375), (371, 375, 374), (380, 373, 374, 381), (376, 383, 375), (382, 383, 386, 389), (375, 381, 374), (379, 384, 369), (378, 384, 392), (385, 379, 380, 387), (380, 381, 388, 387), (388, 381, 382, 389), (391, 385, 387, 394), (386, 390, 389), (384, 398, 392), (393, 398, 384), (385, 393, 384), (394, 387, 388, 395), (388, 389, 396, 395), (400, 394, 395, 401), (390, 397, 396), (401, 395, 396, 399), (399, 396, 397, 402), (410, 404, 405, 411), (399, 405, 401), (402, 405, 399), (398, 406, 392), (403, 406, 398), (404, 408, 400), (406, 316, 392), (312, 410, 411, 412), (407, 411, 405), (403, 311, 406), (408, 311, 403), (404, 409, 408), (404, 410, 409), (311, 319, 406), (407, 315, 411), (313, 408, 409, 314), (408, 313, 311), (409, 410, 312, 314), (315, 212, 219, 322), (325, 322, 219, 225), (357, 257, 264, 363), (225, 232, 331), (245, 249, 346), (249, 257, 357), (363, 264, 270, 372), (376, 372, 270, 276), (415, 413, 414, 416), (276, 284, 383), (284, 386, 383), (386, 294, 390), (397, 303, 402), (303, 407, 402), (303, 309, 407), (309, 315, 407), (416, 418, 415), (418, 421, 417), (421, 423, 420), (423, 425, 422), (421, 418, 416, 414, 425, 423), (425, 414, 424), (428, 426, 427, 429), (420, 422, 424, 413, 415, 417, 419), (434, 433, 432, 435), (429, 431, 428), (431, 432, 430), (432, 431, 429, 427, 439, 436, 435), (435, 436, 434), (436, 439, 437), (439, 427, 438), (451, 449, 448, 447), (434, 437, 438, 426, 428, 430, 433), (454, 442, 440), (442, 444, 441), (444, 446, 443), (446, 447, 445), (453, 450, 452, 454), (450, 451, 452), (447, 446, 444, 442, 454, 452, 451), (457, 455, 456, 458), (441, 443, 445, 448, 449, 450, 453, 440), (466, 463, 465, 467), (458, 460, 457), (460, 462, 459), (462, 464, 461), (464, 465, 463), (468, 466, 467, 469), (470, 468, 469, 471), (476, 474, 475, 477), (470, 471, 473), (472, 473, 475), (478, 476, 477, 479), (479, 481, 478), (471, 469, 467, 465, 464, 462, 460, 458, 456, 481, 479, 477, 475, 473), (481, 456, 480), (474, 476, 478, 480, 455, 457, 459, 461, 463, 466, 468, 470, 472), (482, 484, 487, 486), (486, 487, 493, 492, 497, 494, 495, 496), (492, 486, 496, 497), (492, 493, 490, 488), (488, 490, 484, 482), (486, 492, 488, 482), (493, 487, 484, 490), (495, 485, 483, 496), (497, 489, 491, 494), (489, 483, 485, 491), (496, 483, 489, 497), (491, 485, 495, 494), (498, 499, 501, 500), (500, 501, 505, 504), (504, 505, 503, 502), (502, 503, 499, 498), (500, 504, 502, 498), (505, 501, 499, 503)])
me_sphere_025.polygons.foreach_set('use_smooth', [1, 1, 1, 1, 1, 1, 1, 1, 1, 1, 1, 1, 1, 1, 1, 1, 1, 1, 1, 1, 1, 1, 1, 1, 1, 1, 1, 1, 1, 1, 1, 1, 1, 1, 1, 1, 1, 1, 1, 1, 1, 1, 1, 1, 1, 1, 1, 1, 1, 1, 1, 1, 1, 1, 1, 1, 1, 1, 1, 1, 1, 1, 1, 1, 1, 1, 1, 1, 1, 1, 1, 1, 1, 1, 1, 1, 1, 1, 1, 1, 1, 1, 1, 1, 1, 1, 1, 1, 1, 1, 1, 1, 1, 1, 1, 1, 1, 1, 1, 1, 1, 1, 1, 1, 1, 1, 1, 1, 1, 1, 1, 1, 1, 1, 1, 1, 1, 1, 1, 1, 1, 1, 1, 1, 1, 1, 1, 1, 1, 1, 1, 1, 1, 1, 1, 1, 1, 1, 1, 1, 1, 1, 1, 1, 1, 1, 1, 1, 1, 1, 1, 1, 1, 1, 1, 1, 1, 1, 1, 1, 1, 1, 1, 1, 1, 1, 1, 1, 1, 1, 1, 1, 1, 1, 1, 1, 1, 1, 1, 1, 1, 1, 1, 1, 1, 1, 1, 1, 1, 1, 1, 1, 1, 1, 1, 1, 1, 1, 1, 1, 1, 1, 1, 1, 1, 1, 1, 1, 1, 1, 1, 1, 1, 1, 1, 1, 1, 1, 1, 1, 1, 1, 1, 1, 1, 1, 1, 1, 1, 1, 1, 1, 1, 1, 1, 1, 1, 1, 1, 1, 1, 1, 1, 1, 1, 1, 1, 1, 1, 1, 1, 1, 1, 1, 1, 1, 1, 1, 1, 0, 0, 0, 0, 0, 0, 0, 0, 0, 0, 0, 0, 0, 0, 0, 0, 0, 0, 0, 0, 0, 0, 0, 0, 1, 1, 1, 1, 1, 1, 1, 1, 1, 1, 1, 1, 1, 1, 1, 1, 1, 1, 1, 1, 1, 1, 1, 1, 1, 1, 1, 1, 1, 1, 1, 1, 1, 1, 1, 1, 1, 1, 1, 1, 1, 1, 1, 1, 1, 1, 1, 1, 1, 1, 1, 1, 1, 1, 1, 1, 1, 1, 1, 1, 1, 1, 1, 1, 1, 1, 1, 1, 1, 1, 1, 1, 1, 1, 1, 1, 1, 1, 1, 1, 1, 1, 1, 1, 1, 1, 1, 1, 1, 1, 1, 1, 1, 1, 1, 1, 1, 1, 1, 1, 1, 1, 1, 1, 1, 1, 1, 1, 1, 1, 1, 1, 1, 1, 1, 1, 1, 1, 1, 1, 1, 1, 1, 1, 1, 1, 1, 1, 1, 1, 1, 1, 1, 1, 1, 1, 1, 1, 1, 1, 1, 1, 1, 1, 1, 1, 1, 1, 1, 1, 1, 1, 1, 1, 1, 1, 1, 1, 1, 1, 1, 1, 1, 1, 1, 1, 1, 1, 1, 1, 1, 1, 1, 1, 1, 1, 1, 1, 1, 1, 1, 1, 1, 1, 1, 1, 1, 1, 1, 1, 1, 1, 1, 1, 1, 1, 1, 1, 1, 1, 1, 1, 1, 1, 1, 1, 1, 1, 1, 1, 1, 1, 1, 1, 1, 1, 1, 1, 1, 1, 1, 1, 1, 1, 1, 1, 1, 1, 1, 1, 1, 1, 1, 1, 1, 1, 1, 1, 1, 1, 1, 1, 1, 1, 1, 1, 1, 1, 1, 1, 1, 1, 1, 1, 1, 1, 1, 1, 1, 1, 1, 1, 1, 1, 1, 1, 1, 1, 1, 1, 1, 1, 1, 1, 1, 1, 1, 1, 1, 1, 1, 1, 1, 1, 1, 1, 1, 1, 1, 1, 1, 1, 1, 1, 1, 1, 1, 1, 1, 1, 1, 1, 1, 1, 1, 1, 1, 1, 1, 1, 1, 1, 1, 1, 1, 1, 1, 1, 1, 1, 1, 1, 1, 1, 1, 1, 1, 1, 1, 1, 1, 1, 1, 1, 1, 1, 1, 1, 1, 1, 1, 1, 1, 1, 1, 1, 1, 1, 1, 1, 1, 1, 1, 1, 1, 1, 1, 1, 1, 1, 1, 1, 1, 1, 1, 1, 1, 1, 1, 1, 1, 1, 1, 1, 1, 1, 1, 1, 1, 1, 1, 1, 1, 1, 1, 1, 1, 1, 1, 0, 1, 1, 1, 1, 1, 1, 1, 0, 0, 0, 0, 0, 0, 0, 0, 0, 0, 0, 0, 0, 0, 0, 0, 0, 0, 0, 0, 0, 0, 0, 0, 0, 0, 0, 0, 0, 0, 0, 0, 0, 0, 0, 0, 0, 0, 0, 0, 0, 0, 0, 0, 0, 0, 0, 0, 0, 0, 0, 0, 0, 0, 0, 0, 0, 0, 0])
_uv = me_sphere_025.uv_layers.new(name='UVMap')
_uv.uv.foreach_set('vector', [0.3286, 0.3916, 0.3254, 0.3942, 0.3242, 0.3916, 0.326, 0.3865, 0.3261, 0.3826, 0.3275, 0.3839, 0.3248, 0.3813, 0.3235, 0.3787, 0.3267, 0.3787, 0.3304, 0.3968, 0.3248, 0.3993, 0.3207, 0.3968, 0.3242, 0.3916, 0.3235, 0.389, 0.3261, 0.389, 0.3254, 0.3942, 0.3207, 0.3968, 0.3214, 0.3942, 0.3236, 0.3839, 0.3228, 0.3813, 0.3248, 0.3813, 0.3214, 0.3942, 0.321, 0.3916, 0.3242, 0.3916, 0.3216, 0.3839, 0.3209, 0.3865, 0.3195, 0.3839, 0.3195, 0.3839, 0.3185, 0.3813, 0.321, 0.3813, 0.3207, 0.3968, 0.3163, 0.3942, 0.3214, 0.3942, 0.3176, 0.389, 0.3173, 0.3855, 0.319, 0.3865, 0.319, 0.3865, 0.3173, 0.3855, 0.3195, 0.3839, 0.3186, 0.3787, 0.3185, 0.3813, 0.3169, 0.3787, 0.3207, 0.3968, 0.317, 0.3993, 0.3119, 0.3968, 0.3183, 0.3916, 0.3163, 0.3942, 0.3143, 0.3916, 0.3143, 0.3916, 0.3145, 0.389, 0.3176, 0.389, 0.3169, 0.3787, 0.3159, 0.3813, 0.3138, 0.3787, 0.3144, 0.3865, 0.3133, 0.3839, 0.3157, 0.3839, 0.3119, 0.3968, 0.3107, 0.3942, 0.3163, 0.3942, 0.3143, 0.3916, 0.3119, 0.389, 0.3145, 0.389, 0.3107, 0.3942, 0.3099, 0.3916, 0.3143, 0.3916, 0.3118, 0.3865, 0.3107, 0.3839, 0.3133, 0.3839, 0.3113, 0.3787, 0.3105, 0.3813, 0.3092, 0.3787, 0.3099, 0.3916, 0.3094, 0.389, 0.3119, 0.389, 0.3093, 0.3865, 0.308, 0.3839, 0.3107, 0.3839, 0.3092, 0.3787, 0.3081, 0.3813, 0.3066, 0.3787, 0.3119, 0.3968, 0.3061, 0.3942, 0.3107, 0.3942, 0.3067, 0.3865, 0.3055, 0.3839, 0.308, 0.3839, 0.3119, 0.3968, 0.3068, 0.3993, 0.301, 0.3968, 0.3066, 0.3787, 0.3056, 0.3813, 0.3042, 0.3787, 0.3068, 0.389, 0.3055, 0.3916, 0.3034, 0.389, 0.3048, 0.3865, 0.3034, 0.389, 0.3029, 0.3865, 0.3055, 0.3839, 0.3035, 0.3825, 0.3056, 0.3813, 0.301, 0.3968, 0.3008, 0.3942, 0.3061, 0.3942, 0.3008, 0.3942, 0.301, 0.3916, 0.3055, 0.3916, 0.3029, 0.3865, 0.3016, 0.3839, 0.3035, 0.3825, 0.301, 0.3916, 0.3004, 0.389, 0.3034, 0.389, 0.3023, 0.3787, 0.3017, 0.3813, 0.3002, 0.3787, 0.3016, 0.3839, 0.3004, 0.3865, 0.299, 0.3839, 0.3002, 0.3787, 0.2992, 0.3813, 0.2976, 0.3787, 0.3008, 0.3942, 0.2977, 0.3916, 0.301, 0.3916, 0.3008, 0.3942, 0.301, 0.3968, 0.2965, 0.3942, 0.2977, 0.3865, 0.2965, 0.3839, 0.299, 0.3839, 0.2976, 0.3787, 0.2966, 0.3813, 0.2958, 0.3787, 0.2977, 0.3916, 0.2965, 0.3942, 0.2958, 0.3916, 0.337, 0.3968, 0.3363, 0.3993, 0.3304, 0.3968, 0.3363, 0.3865, 0.3351, 0.3839, 0.337, 0.3839, 0.3363, 0.3865, 0.3359, 0.389, 0.3337, 0.3865, 0.3362, 0.3787, 0.3351, 0.3813, 0.3337, 0.3787, 0.3304, 0.3968, 0.3308, 0.3942, 0.336, 0.3942, 0.3337, 0.3865, 0.3325, 0.3839, 0.3351, 0.3839, 0.3337, 0.3787, 0.3326, 0.3813, 0.3312, 0.3787, 0.3337, 0.3865, 0.3326, 0.389, 0.3312, 0.3865, 0.3324, 0.3916, 0.3308, 0.3942, 0.3286, 0.3916, 0.3312, 0.3865, 0.33, 0.3839, 0.3325, 0.3839, 0.3306, 0.3813, 0.33, 0.3839, 0.3285, 0.3813, 0.3294, 0.389, 0.3286, 0.3865, 0.3312, 0.3865, 0.3286, 0.3865, 0.3275, 0.3839, 0.33, 0.3839, 0.3293, 0.3787, 0.3285, 0.3813, 0.3267, 0.3787, 0.3285, 0.3813, 0.3275, 0.3839, 0.3261, 0.3826, 0.3304, 0.3968, 0.3254, 0.3942, 0.3308, 0.3942, 0.3294, 0.389, 0.3286, 0.3916, 0.3261, 0.389, 0.3247, 0.3813, 0.3236, 0.3839, 0.3258, 0.3855, 0.321, 0.3827, 0.3229, 0.3865, 0.3236, 0.3839, 0.3222, 0.3813, 0.321, 0.3827, 0.3236, 0.3839, 0.3278, 0.3968, 0.3175, 0.3968, 0.3222, 0.3993, 0.3222, 0.3916, 0.319, 0.3942, 0.3243, 0.3942, 0.3199, 0.3879, 0.3227, 0.389, 0.3229, 0.3865, 0.3208, 0.3787, 0.321, 0.3827, 0.3222, 0.3813, 0.319, 0.3942, 0.3175, 0.3968, 0.3243, 0.3942, 0.3171, 0.3916, 0.319, 0.3942, 0.3222, 0.3916, 0.3168, 0.388, 0.3171, 0.3916, 0.3199, 0.3879, 0.3171, 0.3839, 0.3183, 0.3865, 0.3196, 0.3839, 0.3184, 0.3813, 0.3171, 0.3839, 0.3196, 0.3839, 0.3164, 0.3813, 0.3171, 0.3839, 0.3184, 0.3813, 0.3171, 0.3839, 0.3168, 0.388, 0.3183, 0.3865, 0.3158, 0.3787, 0.3145, 0.3813, 0.3164, 0.3813, 0.3133, 0.3787, 0.3145, 0.3813, 0.3158, 0.3787, 0.3125, 0.3916, 0.3143, 0.3942, 0.3171, 0.3916, 0.3145, 0.389, 0.3125, 0.3916, 0.3171, 0.3916, 0.3133, 0.3787, 0.3125, 0.3813, 0.3145, 0.3813, 0.3175, 0.3968, 0.3091, 0.3968, 0.3132, 0.3993, 0.3119, 0.389, 0.3125, 0.3916, 0.3145, 0.389, 0.31, 0.3853, 0.3118, 0.3865, 0.3119, 0.3839, 0.3068, 0.3813, 0.308, 0.3839, 0.3087, 0.3813, 0.3054, 0.3942, 0.3091, 0.3968, 0.3098, 0.3942, 0.3057, 0.3879, 0.306, 0.3916, 0.3087, 0.389, 0.3057, 0.3879, 0.3087, 0.389, 0.3081, 0.3865, 0.3068, 0.3813, 0.3054, 0.3839, 0.308, 0.3839, 0.3042, 0.3813, 0.3054, 0.3839, 0.3068, 0.3813, 0.3055, 0.3787, 0.3042, 0.3813, 0.3068, 0.3813, 0.3091, 0.3968, 0.2996, 0.3968, 0.3055, 0.3993, 0.3029, 0.3904, 0.306, 0.3916, 0.3057, 0.3879, 0.303, 0.3787, 0.3042, 0.3813, 0.3055, 0.3787, 0.3017, 0.3813, 0.3028, 0.3839, 0.3042, 0.3813, 0.3004, 0.3942, 0.2996, 0.3968, 0.3054, 0.3942, 0.3016, 0.3865, 0.3029, 0.3904, 0.3042, 0.3865, 0.3028, 0.3839, 0.3016, 0.3865, 0.3042, 0.3865, 0.3016, 0.3865, 0.3004, 0.389, 0.3029, 0.3904, 0.3017, 0.3813, 0.3004, 0.3839, 0.3028, 0.3839, 0.301, 0.3787, 0.3017, 0.3813, 0.303, 0.3787, 0.2992, 0.3813, 0.3004, 0.3839, 0.3017, 0.3813, 0.2978, 0.389, 0.299, 0.3916, 0.3004, 0.389, 0.2989, 0.3865, 0.2978, 0.389, 0.3004, 0.389, 0.2978, 0.3827, 0.2989, 0.3865, 0.3004, 0.3839, 0.2992, 0.3813, 0.2978, 0.3827, 0.3004, 0.3839, 0.3236, 0.3839, 0.3261, 0.3826, 0.326, 0.3865, 0.3234, 0.3865, 0.2963, 0.3942, 0.2996, 0.3968, 0.3004, 0.3942, 0.299, 0.3916, 0.2963, 0.3942, 0.3004, 0.3942, 0.2964, 0.3865, 0.2958, 0.389, 0.2978, 0.389, 0.2958, 0.3916, 0.2963, 0.3942, 0.299, 0.3916, 0.3357, 0.3865, 0.3358, 0.389, 0.337, 0.3865, 0.3363, 0.3813, 0.3352, 0.3839, 0.337, 0.3839, 0.3332, 0.3942, 0.3362, 0.3968, 0.3364, 0.3942, 0.332, 0.389, 0.333, 0.3916, 0.3358, 0.389, 0.3337, 0.3865, 0.332, 0.389, 0.3358, 0.389, 0.3326, 0.3839, 0.3337, 0.3865, 0.3352, 0.3839, 0.3337, 0.3813, 0.3326, 0.3839, 0.3352, 0.3839, 0.3362, 0.3968, 0.3278, 0.3968, 0.3338, 0.3993, 0.3318, 0.3865, 0.332, 0.389, 0.3337, 0.3865, 0.3311, 0.3813, 0.33, 0.3839, 0.3326, 0.3839, 0.3299, 0.3787, 0.3311, 0.3813, 0.3331, 0.3787, 0.3299, 0.3787, 0.3286, 0.3813, 0.3311, 0.3813, 0.3298, 0.3865, 0.3296, 0.3905, 0.332, 0.389, 0.3286, 0.3813, 0.3275, 0.3839, 0.33, 0.3839, 0.3273, 0.3787, 0.3267, 0.3813, 0.3286, 0.3813, 0.3266, 0.3916, 0.3243, 0.3942, 0.3293, 0.3942, 0.3235, 0.3787, 0.3249, 0.3787, 0.3267, 0.3787, 0.3235, 0.3787, 0.3228, 0.3787, 0.3249, 0.3787, 0.3186, 0.3787, 0.3208, 0.3787, 0.3208, 0.3787, 0.3138, 0.3787, 0.3113, 0.3787, 0.3133, 0.3787, 0.3042, 0.3787, 0.3055, 0.3787, 0.3066, 0.3787, 0.3042, 0.3787, 0.303, 0.3787, 0.3055, 0.3787, 0.2976, 0.3787, 0.2971, 0.3787, 0.2989, 0.3787, 0.3312, 0.3787, 0.3331, 0.3787, 0.3337, 0.3787, 0.3312, 0.3787, 0.3299, 0.3787, 0.3331, 0.3787, 0.3279, 0.3916, 0.3265, 0.3942, 0.3233, 0.3916, 0.3247, 0.3865, 0.3236, 0.3839, 0.3261, 0.3839, 0.3233, 0.3916, 0.3216, 0.389, 0.3249, 0.389, 0.3259, 0.3968, 0.3235, 0.3993, 0.3188, 0.3968, 0.3222, 0.3865, 0.321, 0.3839, 0.3236, 0.3839, 0.3233, 0.3916, 0.3215, 0.3942, 0.3189, 0.3916, 0.3216, 0.389, 0.3197, 0.3865, 0.3222, 0.3865, 0.3216, 0.3813, 0.321, 0.3839, 0.3196, 0.3813, 0.3208, 0.3787, 0.3196, 0.3813, 0.3182, 0.3787, 0.3188, 0.3968, 0.3165, 0.3942, 0.3215, 0.3942, 0.3189, 0.3916, 0.3177, 0.389, 0.3216, 0.389, 0.321, 0.3839, 0.3197, 0.3865, 0.319, 0.3839, 0.3197, 0.3865, 0.3177, 0.389, 0.3177, 0.3865, 0.3182, 0.3787, 0.3172, 0.3813, 0.3158, 0.3787, 0.3165, 0.3942, 0.3145, 0.3916, 0.3189, 0.3916, 0.3177, 0.3865, 0.3177, 0.389, 0.3157, 0.3865, 0.3145, 0.3916, 0.3138, 0.389, 0.3177, 0.389, 0.3157, 0.3865, 0.3145, 0.3839, 0.317, 0.3839, 0.3188, 0.3968, 0.3145, 0.3993, 0.3094, 0.3968, 0.3157, 0.3865, 0.3138, 0.389, 0.3132, 0.3865, 0.3151, 0.3813, 0.3145, 0.3839, 0.3131, 0.3813, 0.3145, 0.3839, 0.3132, 0.3865, 0.3119, 0.3839, 0.3139, 0.3787, 0.3131, 0.3813, 0.3119, 0.3787, 0.3094, 0.3968, 0.3106, 0.3942, 0.3165, 0.3942, 0.3145, 0.3916, 0.3106, 0.3942, 0.3095, 0.3916, 0.3131, 0.3813, 0.3119, 0.3839, 0.3105, 0.3813, 0.3105, 0.3813, 0.3103, 0.3787, 0.3119, 0.3787, 0.3095, 0.3916, 0.3076, 0.389, 0.3109, 0.3879, 0.3105, 0.3813, 0.3094, 0.3839, 0.3087, 0.3813, 0.3106, 0.3942, 0.3094, 0.3968, 0.3053, 0.3942, 0.3076, 0.389, 0.3074, 0.3865, 0.3093, 0.3865, 0.3053, 0.3942, 0.3055, 0.3916, 0.3095, 0.3916, 0.3074, 0.3865, 0.3076, 0.389, 0.3054, 0.3865, 0.3066, 0.3813, 0.3055, 0.3787, 0.3082, 0.3787, 0.3054, 0.3865, 0.3042, 0.3839, 0.3069, 0.3839, 0.3055, 0.3916, 0.3042, 0.389, 0.3076, 0.389, 0.3053, 0.3942, 0.3015, 0.3916, 0.3055, 0.3916, 0.3054, 0.3865, 0.3042, 0.389, 0.3029, 0.3865, 0.3055, 0.3787, 0.3042, 0.3813, 0.3028, 0.3787, 0.3094, 0.3968, 0.3042, 0.3993, 0.3011, 0.3968, 0.3053, 0.3942, 0.3011, 0.3968, 0.3003, 0.3942, 0.3015, 0.3916, 0.3017, 0.389, 0.3042, 0.389, 0.3029, 0.3865, 0.3016, 0.3839, 0.3042, 0.3839, 0.3017, 0.389, 0.3004, 0.3865, 0.3029, 0.3865, 0.3028, 0.3787, 0.3017, 0.3813, 0.3002, 0.3787, 0.3015, 0.3916, 0.2992, 0.389, 0.3017, 0.389, 0.3016, 0.3839, 0.3004, 0.3865, 0.299, 0.3839, 0.2992, 0.389, 0.2984, 0.3865, 0.3004, 0.3865, 0.3002, 0.3787, 0.2991, 0.3813, 0.2976, 0.3787, 0.3003, 0.3942, 0.297, 0.3916, 0.3015, 0.3916, 0.3011, 0.3968, 0.2978, 0.3993, 0.2966, 0.3968, 0.297, 0.3916, 0.2966, 0.389, 0.2992, 0.389, 0.2976, 0.3787, 0.2965, 0.3813, 0.2959, 0.3787, 0.337, 0.3916, 0.3364, 0.3942, 0.3343, 0.3916, 0.3357, 0.3813, 0.3351, 0.3839, 0.3338, 0.3813, 0.3336, 0.3968, 0.3325, 0.3942, 0.3364, 0.3942, 0.3346, 0.389, 0.3331, 0.3852, 0.3351, 0.3865, 0.3351, 0.3865, 0.3331, 0.3852, 0.3351, 0.3839, 0.3338, 0.3813, 0.3331, 0.3787, 0.3351, 0.3787, 0.3325, 0.3942, 0.3312, 0.3916, 0.3343, 0.3916, 0.3325, 0.3942, 0.3336, 0.3968, 0.3265, 0.3942, 0.3306, 0.389, 0.3293, 0.3865, 0.3311, 0.3865, 0.3279, 0.3916, 0.3274, 0.389, 0.3306, 0.389, 0.3336, 0.3968, 0.3286, 0.3993, 0.3259, 0.3968, 0.3287, 0.3839, 0.3273, 0.3865, 0.3261, 0.3839, 0.3236, 0.3787, 0.3247, 0.3813, 0.3267, 0.3787, 0.3228, 0.389, 0.3247, 0.3916, 0.3261, 0.389, 0.3215, 0.3916, 0.3253, 0.3942, 0.3247, 0.3916, 0.3216, 0.3787, 0.3222, 0.3813, 0.3236, 0.3787, 0.3197, 0.3813, 0.321, 0.3839, 0.3222, 0.3813, 0.3197, 0.3813, 0.3186, 0.3854, 0.321, 0.3839, 0.3254, 0.3968, 0.3151, 0.3968, 0.3196, 0.3993, 0.3196, 0.3942, 0.3151, 0.3968, 0.3254, 0.3968, 0.3188, 0.389, 0.3184, 0.3916, 0.3215, 0.3916, 0.3186, 0.3854, 0.3188, 0.389, 0.3208, 0.3865, 0.3186, 0.3854, 0.3208, 0.3865, 0.321, 0.3839, 0.3138, 0.3878, 0.3152, 0.3916, 0.3157, 0.389, 0.3138, 0.3878, 0.3157, 0.389, 0.3156, 0.3856, 0.3145, 0.3813, 0.3132, 0.3839, 0.3156, 0.3856, 0.312, 0.3813, 0.3132, 0.3839, 0.3145, 0.3813, 0.3131, 0.3787, 0.312, 0.3813, 0.3145, 0.3813, 0.3138, 0.3878, 0.3121, 0.39, 0.3152, 0.3916, 0.3113, 0.3839, 0.3119, 0.3865, 0.3132, 0.3839, 0.3103, 0.3787, 0.3094, 0.3813, 0.312, 0.3813, 0.3151, 0.3968, 0.3061, 0.3968, 0.3106, 0.3993, 0.3079, 0.3787, 0.3069, 0.3813, 0.3094, 0.3813, 0.3054, 0.3787, 0.3042, 0.3813, 0.3069, 0.3813, 0.303, 0.389, 0.3053, 0.3916, 0.3063, 0.389, 0.3041, 0.3865, 0.303, 0.389, 0.3063, 0.389, 0.3016, 0.3942, 0.3061, 0.3968, 0.3073, 0.3942, 0.3029, 0.3787, 0.3023, 0.3813, 0.3042, 0.3813, 0.3009, 0.3916, 0.3016, 0.3942, 0.3053, 0.3916, 0.2998, 0.389, 0.3009, 0.3916, 0.303, 0.389, 0.3016, 0.3865, 0.2998, 0.389, 0.303, 0.389, 0.3061, 0.3968, 0.2973, 0.3968, 0.3016, 0.3993, 0.3016, 0.3942, 0.2973, 0.3968, 0.3061, 0.3968, 0.299, 0.3865, 0.2998, 0.389, 0.3016, 0.3865, 0.2984, 0.3813, 0.299, 0.3839, 0.3003, 0.3813, 0.299, 0.3787, 0.2984, 0.3813, 0.3003, 0.3813, 0.3009, 0.3916, 0.2977, 0.3929, 0.3016, 0.3942, 0.2966, 0.389, 0.2977, 0.3929, 0.2998, 0.389, 0.3346, 0.389, 0.3358, 0.3916, 0.337, 0.389, 0.3362, 0.3787, 0.3351, 0.3813, 0.337, 0.3813, 0.3318, 0.3916, 0.3349, 0.3942, 0.3358, 0.3916, 0.3346, 0.389, 0.3318, 0.3916, 0.3358, 0.3916, 0.3326, 0.3876, 0.3346, 0.389, 0.3351, 0.3865, 0.3326, 0.3839, 0.331, 0.3855, 0.3326, 0.3876, 0.3326, 0.3876, 0.3318, 0.3916, 0.3346, 0.389, 0.3293, 0.389, 0.3318, 0.3916, 0.3326, 0.3876, 0.3311, 0.3813, 0.331, 0.3855, 0.3326, 0.3839, 0.3299, 0.3787, 0.3311, 0.3813, 0.3325, 0.3787, 0.3344, 0.3968, 0.3254, 0.3968, 0.3312, 0.3993, 0.3253, 0.3942, 0.3254, 0.3968, 0.3304, 0.3942, 0.3267, 0.3787, 0.3267, 0.3813, 0.3286, 0.3813, 0.3208, 0.3787, 0.3195, 0.3787, 0.3216, 0.3787, 0.3182, 0.3787, 0.3171, 0.3787, 0.3195, 0.3787, 0.3158, 0.3787, 0.3171, 0.3787, 0.3182, 0.3787, 0.3158, 0.3787, 0.3139, 0.3787, 0.3171, 0.3787, 0.3119, 0.3787, 0.3131, 0.3787, 0.3139, 0.3787, 0.3002, 0.3787, 0.299, 0.3787, 0.301, 0.3787, 0.3351, 0.3787, 0.3331, 0.3787, 0.3362, 0.3787, 0.3261, 0.3787, 0.3267, 0.3787, 0.3285, 0.3787, 0.3336, 0.3993, 0.3327, 0.3787, 0.3365, 0.3787, 0.3226, 0.3993, 0.3218, 0.3787, 0.3275, 0.3787, 0.315, 0.3993, 0.316, 0.3787, 0.3218, 0.3787, 0.315, 0.3993, 0.3102, 0.3787, 0.316, 0.3787, 0.3066, 0.3993, 0.3031, 0.3787, 0.3102, 0.3787, 0.2995, 0.3993, 0.2969, 0.3787, 0.3031, 0.3787, 0.3336, 0.3993, 0.3327, 0.3787, 0.3365, 0.3787, 0.3226, 0.3993, 0.3218, 0.3787, 0.3275, 0.3787, 0.3162, 0.3993, 0.316, 0.3787, 0.3218, 0.3787, 0.3059, 0.3993, 0.3031, 0.3787, 0.3102, 0.3787, 0.2995, 0.3993, 0.2969, 0.3787, 0.3031, 0.3787, 0.3356, 0.3993, 0.334, 0.3787, 0.337, 0.3787, 0.3297, 0.3993, 0.328, 0.3787, 0.334, 0.3787, 0.328, 0.3787, 0.3246, 0.3993, 0.3222, 0.3787, 0.3201, 0.3993, 0.3172, 0.3787, 0.3222, 0.3787, 0.3151, 0.3993, 0.3132, 0.3787, 0.3172, 0.3787, 0.3083, 0.3993, 0.3025, 0.3787, 0.3087, 0.3787, 0.3355, 0.3993, 0.3352, 0.3787, 0.337, 0.3787, 0.3298, 0.3993, 0.3287, 0.3787, 0.332, 0.3787, 0.3272, 0.3993, 0.3262, 0.3787, 0.3287, 0.3787, 0.3247, 0.3993, 0.323, 0.3787, 0.3262, 0.3787, 0.3125, 0.3787, 0.3107, 0.3993, 0.3093, 0.3787, 0.3074, 0.3993, 0.3069, 0.3787, 0.3093, 0.3787, 0.2976, 0.3993, 0.2966, 0.3787, 0.2999, 0.3787, 0.3261, 0.3826, 0.3248, 0.3813, 0.3267, 0.3787, 0.3261, 0.389, 0.3286, 0.3916, 0.3242, 0.3916, 0.3234, 0.3865, 0.326, 0.3865, 0.3261, 0.389, 0.3235, 0.389, 0.3248, 0.3813, 0.3261, 0.3826, 0.3236, 0.3839, 0.3304, 0.3968, 0.3207, 0.3968, 0.3254, 0.3942, 0.3216, 0.3839, 0.3236, 0.3839, 0.3234, 0.3865, 0.3209, 0.3865, 0.3254, 0.3942, 0.3214, 0.3942, 0.3242, 0.3916, 0.3235, 0.3787, 0.3248, 0.3813, 0.3228, 0.3813, 0.3216, 0.3839, 0.321, 0.3813, 0.3228, 0.3813, 0.3236, 0.3839, 0.321, 0.3813, 0.3208, 0.3787, 0.3235, 0.3787, 0.3228, 0.3813, 0.321, 0.3916, 0.3209, 0.389, 0.3235, 0.389, 0.3242, 0.3916, 0.3209, 0.389, 0.3209, 0.3865, 0.3234, 0.3865, 0.3235, 0.389, 0.3185, 0.3813, 0.3186, 0.3787, 0.3208, 0.3787, 0.321, 0.3813, 0.3216, 0.3839, 0.3195, 0.3839, 0.321, 0.3813, 0.3183, 0.3916, 0.321, 0.3916, 0.3214, 0.3942, 0.3163, 0.3942, 0.3183, 0.3916, 0.3176, 0.389, 0.3209, 0.389, 0.321, 0.3916, 0.319, 0.3865, 0.3209, 0.3865, 0.3209, 0.389, 0.3176, 0.389, 0.3159, 0.3813, 0.3185, 0.3813, 0.3173, 0.3855, 0.3157, 0.3839, 0.3195, 0.3839, 0.3209, 0.3865, 0.319, 0.3865, 0.3195, 0.3839, 0.3173, 0.3855, 0.3185, 0.3813, 0.3144, 0.3865, 0.3173, 0.3855, 0.3176, 0.389, 0.3145, 0.389, 0.3169, 0.3787, 0.3185, 0.3813, 0.3159, 0.3813, 0.3207, 0.3968, 0.3119, 0.3968, 0.3163, 0.3942, 0.3183, 0.3916, 0.3143, 0.3916, 0.3176, 0.389, 0.3132, 0.3813, 0.3159, 0.3813, 0.3157, 0.3839, 0.3133, 0.3839, 0.3173, 0.3855, 0.3144, 0.3865, 0.3157, 0.3839, 0.3138, 0.3787, 0.3159, 0.3813, 0.3132, 0.3813, 0.3119, 0.389, 0.3118, 0.3865, 0.3144, 0.3865, 0.3145, 0.389, 0.3107, 0.3839, 0.3105, 0.3813, 0.3132, 0.3813, 0.3133, 0.3839, 0.3144, 0.3865, 0.3118, 0.3865, 0.3133, 0.3839, 0.3163, 0.3942, 0.3107, 0.3942, 0.3143, 0.3916, 0.3143, 0.3916, 0.3099, 0.3916, 0.3119, 0.389, 0.3113, 0.3787, 0.3138, 0.3787, 0.3132, 0.3813, 0.3105, 0.3813, 0.3093, 0.3865, 0.3118, 0.3865, 0.3119, 0.389, 0.3094, 0.389, 0.3081, 0.3813, 0.3105, 0.3813, 0.3107, 0.3839, 0.308, 0.3839, 0.3118, 0.3865, 0.3093, 0.3865, 0.3107, 0.3839, 0.3061, 0.3942, 0.3055, 0.3916, 0.3099, 0.3916, 0.3107, 0.3942, 0.3105, 0.3813, 0.3081, 0.3813, 0.3092, 0.3787, 0.3093, 0.3865, 0.3067, 0.3865, 0.308, 0.3839, 0.3068, 0.389, 0.3094, 0.389, 0.3099, 0.3916, 0.3055, 0.3916, 0.3068, 0.389, 0.3067, 0.3865, 0.3093, 0.3865, 0.3094, 0.389, 0.3056, 0.3813, 0.3081, 0.3813, 0.308, 0.3839, 0.3055, 0.3839, 0.3061, 0.3942, 0.3119, 0.3968, 0.301, 0.3968, 0.3048, 0.3865, 0.3067, 0.3865, 0.3068, 0.389, 0.3034, 0.389, 0.3066, 0.3787, 0.3081, 0.3813, 0.3056, 0.3813, 0.3067, 0.3865, 0.3048, 0.3865, 0.3055, 0.3839, 0.3035, 0.3825, 0.3055, 0.3839, 0.3048, 0.3865, 0.3029, 0.3865, 0.3061, 0.3942, 0.3008, 0.3942, 0.3055, 0.3916, 0.3023, 0.3787, 0.3042, 0.3787, 0.3035, 0.3825, 0.3017, 0.3813, 0.3042, 0.3787, 0.3056, 0.3813, 0.3035, 0.3825, 0.3035, 0.3825, 0.3016, 0.3839, 0.3017, 0.3813, 0.3004, 0.3865, 0.3029, 0.3865, 0.3034, 0.389, 0.3004, 0.389, 0.3034, 0.389, 0.3055, 0.3916, 0.301, 0.3916, 0.2992, 0.3813, 0.3017, 0.3813, 0.3016, 0.3839, 0.299, 0.3839, 0.3016, 0.3839, 0.3029, 0.3865, 0.3004, 0.3865, 0.3002, 0.3787, 0.3017, 0.3813, 0.2992, 0.3813, 0.2979, 0.389, 0.3004, 0.389, 0.301, 0.3916, 0.2977, 0.3916, 0.2979, 0.389, 0.2977, 0.3865, 0.3004, 0.3865, 0.3004, 0.389, 0.2966, 0.3813, 0.2992, 0.3813, 0.299, 0.3839, 0.2965, 0.3839, 0.299, 0.3839, 0.3004, 0.3865, 0.2977, 0.3865, 0.2976, 0.3787, 0.2992, 0.3813, 0.2966, 0.3813, 0.3008, 0.3942, 0.2965, 0.3942, 0.2977, 0.3916, 0.2958, 0.389, 0.2958, 0.3865, 0.2977, 0.3865, 0.2979, 0.389, 0.2958, 0.389, 0.2979, 0.389, 0.2977, 0.3916, 0.2958, 0.3916, 0.2977, 0.3865, 0.2958, 0.3865, 0.2965, 0.3839, 0.3351, 0.3813, 0.337, 0.3813, 0.337, 0.3839, 0.3351, 0.3839, 0.337, 0.3968, 0.3304, 0.3968, 0.336, 0.3942, 0.3308, 0.3942, 0.3324, 0.3916, 0.3355, 0.3916, 0.336, 0.3942, 0.3362, 0.3787, 0.337, 0.3813, 0.3351, 0.3813, 0.3351, 0.3839, 0.3363, 0.3865, 0.3337, 0.3865, 0.3326, 0.389, 0.3359, 0.389, 0.3355, 0.3916, 0.3324, 0.3916, 0.3325, 0.3839, 0.3326, 0.3813, 0.3351, 0.3813, 0.3351, 0.3839, 0.3337, 0.3865, 0.3359, 0.389, 0.3326, 0.389, 0.3294, 0.389, 0.3326, 0.389, 0.3324, 0.3916, 0.3286, 0.3916, 0.3337, 0.3787, 0.3351, 0.3813, 0.3326, 0.3813, 0.3337, 0.3865, 0.3312, 0.3865, 0.3325, 0.3839, 0.3306, 0.3813, 0.3326, 0.3813, 0.3325, 0.3839, 0.33, 0.3839, 0.3312, 0.3865, 0.3326, 0.389, 0.3294, 0.389, 0.3293, 0.3787, 0.3312, 0.3787, 0.3306, 0.3813, 0.3285, 0.3813, 0.3312, 0.3787, 0.3326, 0.3813, 0.3306, 0.3813, 0.3261, 0.389, 0.326, 0.3865, 0.3286, 0.3865, 0.3294, 0.389, 0.33, 0.3839, 0.3312, 0.3865, 0.3286, 0.3865, 0.3285, 0.3813, 0.33, 0.3839, 0.3275, 0.3839, 0.3285, 0.3813, 0.3261, 0.3826, 0.3267, 0.3787, 0.3286, 0.3916, 0.3308, 0.3942, 0.3254, 0.3942, 0.3258, 0.3855, 0.3275, 0.3839, 0.3267, 0.3813, 0.3247, 0.3813, 0.3286, 0.3865, 0.326, 0.3865, 0.3275, 0.3839, 0.3267, 0.3813, 0.3273, 0.3787, 0.3249, 0.3787, 0.3247, 0.3813, 0.3222, 0.3916, 0.3266, 0.3916, 0.3266, 0.389, 0.3227, 0.389, 0.3236, 0.3839, 0.3229, 0.3865, 0.3258, 0.3855, 0.3266, 0.3916, 0.3222, 0.3916, 0.3243, 0.3942, 0.3266, 0.389, 0.3258, 0.3855, 0.3229, 0.3865, 0.3227, 0.389, 0.3247, 0.3813, 0.3249, 0.3787, 0.3228, 0.3787, 0.3222, 0.3813, 0.3247, 0.3813, 0.3222, 0.3813, 0.3236, 0.3839, 0.3199, 0.3879, 0.3229, 0.3865, 0.321, 0.3827, 0.3196, 0.3839, 0.3228, 0.3787, 0.3208, 0.3787, 0.3222, 0.3813, 0.3243, 0.3942, 0.3175, 0.3968, 0.3278, 0.3968, 0.3227, 0.389, 0.3199, 0.3879, 0.3222, 0.3916, 0.3184, 0.3813, 0.321, 0.3827, 0.3208, 0.3787, 0.3186, 0.3787, 0.321, 0.3827, 0.3184, 0.3813, 0.3196, 0.3839, 0.3164, 0.3813, 0.3184, 0.3813, 0.3186, 0.3787, 0.3158, 0.3787, 0.3199, 0.3879, 0.3171, 0.3916, 0.3222, 0.3916, 0.3196, 0.3839, 0.3183, 0.3865, 0.3199, 0.3879, 0.3183, 0.3865, 0.3168, 0.388, 0.3199, 0.3879, 0.3168, 0.388, 0.3171, 0.3839, 0.3145, 0.3839, 0.3144, 0.3865, 0.319, 0.3942, 0.3143, 0.3942, 0.3175, 0.3968, 0.3171, 0.3916, 0.3143, 0.3942, 0.319, 0.3942, 0.3168, 0.388, 0.3145, 0.389, 0.3171, 0.3916, 0.3144, 0.3865, 0.3145, 0.389, 0.3168, 0.388, 0.3171, 0.3839, 0.3164, 0.3813, 0.3145, 0.3813, 0.3145, 0.3839, 0.3119, 0.389, 0.3145, 0.389, 0.3144, 0.3865, 0.3118, 0.3865, 0.3144, 0.3865, 0.3145, 0.3839, 0.3119, 0.3839, 0.3118, 0.3865, 0.3119, 0.3839, 0.3145, 0.3839, 0.3145, 0.3813, 0.3125, 0.3813, 0.3125, 0.3813, 0.3133, 0.3787, 0.3113, 0.3787, 0.3105, 0.3813, 0.3143, 0.3942, 0.3091, 0.3968, 0.3175, 0.3968, 0.3143, 0.3942, 0.3098, 0.3942, 0.3091, 0.3968, 0.3125, 0.3916, 0.3098, 0.3942, 0.3143, 0.3942, 0.3125, 0.3813, 0.3105, 0.3813, 0.3119, 0.3839, 0.3119, 0.389, 0.3118, 0.3865, 0.31, 0.3853, 0.3087, 0.389, 0.3125, 0.3916, 0.3119, 0.389, 0.3087, 0.389, 0.3092, 0.3916, 0.3105, 0.3813, 0.31, 0.3853, 0.3119, 0.3839, 0.3113, 0.3787, 0.3093, 0.3787, 0.3105, 0.3813, 0.3125, 0.3916, 0.3092, 0.3916, 0.3098, 0.3942, 0.31, 0.3853, 0.3105, 0.3813, 0.3087, 0.3813, 0.308, 0.3839, 0.31, 0.3853, 0.3081, 0.3865, 0.3087, 0.389, 0.31, 0.3853, 0.308, 0.3839, 0.3081, 0.3865, 0.3087, 0.3813, 0.3093, 0.3787, 0.3074, 0.3787, 0.3068, 0.3813, 0.3093, 0.3787, 0.3087, 0.3813, 0.3105, 0.3813, 0.3098, 0.3942, 0.3092, 0.3916, 0.306, 0.3916, 0.3054, 0.3942, 0.3057, 0.3879, 0.3081, 0.3865, 0.308, 0.3839, 0.3054, 0.3839, 0.3087, 0.389, 0.306, 0.3916, 0.3092, 0.3916, 0.2992, 0.3813, 0.3017, 0.3813, 0.301, 0.3787, 0.2989, 0.3787, 0.3074, 0.3787, 0.3055, 0.3787, 0.3068, 0.3813, 0.3054, 0.3839, 0.3042, 0.3865, 0.3057, 0.3879, 0.3054, 0.3942, 0.2996, 0.3968, 0.3091, 0.3968, 0.306, 0.3916, 0.3029, 0.3904, 0.3054, 0.3942, 0.3042, 0.3865, 0.3029, 0.3904, 0.3057, 0.3879, 0.3054, 0.3839, 0.3028, 0.3839, 0.3042, 0.3865, 0.3042, 0.3813, 0.3028, 0.3839, 0.3054, 0.3839, 0.303, 0.3787, 0.3017, 0.3813, 0.3042, 0.3813, 0.3029, 0.3904, 0.3004, 0.3942, 0.3054, 0.3942, 0.3004, 0.389, 0.299, 0.3916, 0.3029, 0.3904, 0.3028, 0.3839, 0.3004, 0.3839, 0.3016, 0.3865, 0.3029, 0.3904, 0.299, 0.3916, 0.3004, 0.3942, 0.2978, 0.3827, 0.2992, 0.3813, 0.2989, 0.3787, 0.2971, 0.3787, 0.3016, 0.3865, 0.2989, 0.3865, 0.3004, 0.389, 0.3004, 0.3839, 0.2989, 0.3865, 0.3016, 0.3865, 0.2989, 0.3865, 0.2978, 0.3827, 0.2965, 0.3839, 0.2964, 0.3865, 0.2989, 0.3865, 0.2964, 0.3865, 0.2978, 0.389, 0.2958, 0.3813, 0.2978, 0.3827, 0.2971, 0.3787, 0.2958, 0.3787, 0.2978, 0.3827, 0.2958, 0.3813, 0.2965, 0.3839, 0.2958, 0.3916, 0.299, 0.3916, 0.2978, 0.389, 0.2958, 0.389, 0.337, 0.3865, 0.337, 0.3839, 0.3352, 0.3839, 0.3357, 0.3865, 0.3337, 0.3813, 0.3363, 0.3813, 0.3362, 0.3787, 0.3331, 0.3787, 0.3357, 0.3865, 0.3337, 0.3865, 0.3358, 0.389, 0.3352, 0.3839, 0.3337, 0.3865, 0.3357, 0.3865, 0.3363, 0.3813, 0.3337, 0.3813, 0.3352, 0.3839, 0.3332, 0.3942, 0.3364, 0.3942, 0.3363, 0.3916, 0.333, 0.3916, 0.3293, 0.3942, 0.3332, 0.3942, 0.333, 0.3916, 0.3296, 0.3905, 0.3358, 0.389, 0.333, 0.3916, 0.3363, 0.3916, 0.3332, 0.3942, 0.3278, 0.3968, 0.3362, 0.3968, 0.3326, 0.3839, 0.3318, 0.3865, 0.3337, 0.3865, 0.3337, 0.3813, 0.3311, 0.3813, 0.3326, 0.3839, 0.3331, 0.3787, 0.3311, 0.3813, 0.3337, 0.3813, 0.3318, 0.3865, 0.3326, 0.3839, 0.33, 0.3839, 0.3298, 0.3865, 0.332, 0.389, 0.3296, 0.3905, 0.333, 0.3916, 0.3318, 0.3865, 0.3298, 0.3865, 0.332, 0.389, 0.3296, 0.3905, 0.3298, 0.3865, 0.328, 0.3865, 0.3266, 0.389, 0.3332, 0.3942, 0.3293, 0.3942, 0.3278, 0.3968, 0.3311, 0.3813, 0.3286, 0.3813, 0.33, 0.3839, 0.3296, 0.3905, 0.3266, 0.3916, 0.3293, 0.3942, 0.3266, 0.389, 0.3266, 0.3916, 0.3296, 0.3905, 0.3298, 0.3865, 0.33, 0.3839, 0.3275, 0.3839, 0.328, 0.3865, 0.3208, 0.3787, 0.3228, 0.3787, 0.3235, 0.3787, 0.3208, 0.3787, 0.3299, 0.3787, 0.3273, 0.3787, 0.3286, 0.3813, 0.3286, 0.3813, 0.3267, 0.3813, 0.3275, 0.3839, 0.3293, 0.3942, 0.3243, 0.3942, 0.3278, 0.3968, 0.328, 0.3865, 0.3258, 0.3855, 0.3266, 0.389, 0.3275, 0.3839, 0.3258, 0.3855, 0.328, 0.3865, 0.3267, 0.3787, 0.3249, 0.3787, 0.3273, 0.3787, 0.3074, 0.3787, 0.3093, 0.3787, 0.3092, 0.3787, 0.3066, 0.3787, 0.3169, 0.3787, 0.3158, 0.3787, 0.3186, 0.3787, 0.3169, 0.3787, 0.3138, 0.3787, 0.3158, 0.3787, 0.3138, 0.3787, 0.3133, 0.3787, 0.3158, 0.3787, 0.3113, 0.3787, 0.3092, 0.3787, 0.3093, 0.3787, 0.303, 0.3787, 0.3023, 0.3787, 0.3002, 0.3787, 0.301, 0.3787, 0.3066, 0.3787, 0.3055, 0.3787, 0.3074, 0.3787, 0.3042, 0.3787, 0.3023, 0.3787, 0.303, 0.3787, 0.2971, 0.3787, 0.2976, 0.3787, 0.2958, 0.3787, 0.2958, 0.3787, 0.3002, 0.3787, 0.2989, 0.3787, 0.301, 0.3787, 0.3002, 0.3787, 0.2976, 0.3787, 0.2989, 0.3787, 0.3331, 0.3787, 0.3362, 0.3787, 0.3362, 0.3787, 0.3337, 0.3787, 0.3299, 0.3787, 0.3293, 0.3787, 0.3267, 0.3787, 0.3273, 0.3787, 0.3312, 0.3787, 0.3293, 0.3787, 0.3299, 0.3787, 0.3249, 0.389, 0.3274, 0.389, 0.3279, 0.3916, 0.3233, 0.3916, 0.3249, 0.389, 0.3247, 0.3865, 0.3273, 0.3865, 0.3274, 0.389, 0.3236, 0.3839, 0.3234, 0.3813, 0.326, 0.3813, 0.3261, 0.3839, 0.3261, 0.3839, 0.3273, 0.3865, 0.3247, 0.3865, 0.3235, 0.3787, 0.3261, 0.3787, 0.326, 0.3813, 0.3234, 0.3813, 0.3215, 0.3942, 0.3265, 0.3942, 0.3259, 0.3968, 0.3188, 0.3968, 0.3216, 0.389, 0.3222, 0.3865, 0.3247, 0.3865, 0.3249, 0.389, 0.3265, 0.3942, 0.3215, 0.3942, 0.3233, 0.3916, 0.321, 0.3839, 0.3216, 0.3813, 0.3234, 0.3813, 0.3236, 0.3839, 0.3247, 0.3865, 0.3222, 0.3865, 0.3236, 0.3839, 0.3216, 0.3813, 0.3208, 0.3787, 0.3235, 0.3787, 0.3234, 0.3813, 0.3177, 0.3865, 0.317, 0.3839, 0.319, 0.3839, 0.3197, 0.3865, 0.3233, 0.3916, 0.3189, 0.3916, 0.3216, 0.389, 0.321, 0.3839, 0.3222, 0.3865, 0.3197, 0.3865, 0.3216, 0.3813, 0.3196, 0.3813, 0.3208, 0.3787, 0.3196, 0.3813, 0.321, 0.3839, 0.319, 0.3839, 0.3215, 0.3942, 0.3165, 0.3942, 0.3189, 0.3916, 0.3216, 0.389, 0.3177, 0.389, 0.3197, 0.3865, 0.3172, 0.3813, 0.3196, 0.3813, 0.319, 0.3839, 0.317, 0.3839, 0.3151, 0.3813, 0.3172, 0.3813, 0.317, 0.3839, 0.3145, 0.3839, 0.3182, 0.3787, 0.3196, 0.3813, 0.3172, 0.3813, 0.3189, 0.3916, 0.3145, 0.3916, 0.3177, 0.389, 0.3177, 0.3865, 0.3157, 0.3865, 0.317, 0.3839, 0.3177, 0.389, 0.3138, 0.389, 0.3157, 0.3865, 0.3139, 0.3787, 0.3158, 0.3787, 0.3151, 0.3813, 0.3131, 0.3813, 0.3158, 0.3787, 0.3172, 0.3813, 0.3151, 0.3813, 0.3095, 0.3916, 0.3109, 0.3879, 0.3138, 0.389, 0.3145, 0.3916, 0.3188, 0.3968, 0.3094, 0.3968, 0.3165, 0.3942, 0.3145, 0.3839, 0.3157, 0.3865, 0.3132, 0.3865, 0.3131, 0.3813, 0.3145, 0.3839, 0.3119, 0.3839, 0.3145, 0.3916, 0.3165, 0.3942, 0.3106, 0.3942, 0.3094, 0.3839, 0.3119, 0.3839, 0.3109, 0.3879, 0.3093, 0.3865, 0.3132, 0.3865, 0.3138, 0.389, 0.3109, 0.3879, 0.3119, 0.3839, 0.3132, 0.3865, 0.3109, 0.3879, 0.3131, 0.3813, 0.3105, 0.3813, 0.3119, 0.3787, 0.3082, 0.3787, 0.3103, 0.3787, 0.3105, 0.3813, 0.3087, 0.3813, 0.3119, 0.3839, 0.3094, 0.3839, 0.3105, 0.3813, 0.3093, 0.3865, 0.3109, 0.3879, 0.3076, 0.389, 0.3069, 0.3839, 0.3094, 0.3839, 0.3093, 0.3865, 0.3074, 0.3865, 0.3069, 0.3839, 0.3066, 0.3813, 0.3087, 0.3813, 0.3094, 0.3839, 0.3042, 0.3839, 0.3042, 0.3813, 0.3066, 0.3813, 0.3069, 0.3839, 0.3087, 0.3813, 0.3066, 0.3813, 0.3082, 0.3787, 0.3106, 0.3942, 0.3053, 0.3942, 0.3095, 0.3916, 0.3076, 0.389, 0.3095, 0.3916, 0.3055, 0.3916, 0.3074, 0.3865, 0.3054, 0.3865, 0.3069, 0.3839, 0.3017, 0.3813, 0.3042, 0.3813, 0.3042, 0.3839, 0.3016, 0.3839, 0.3066, 0.3813, 0.3042, 0.3813, 0.3055, 0.3787, 0.3054, 0.3865, 0.3076, 0.389, 0.3042, 0.389, 0.3055, 0.3916, 0.3015, 0.3916, 0.3042, 0.389, 0.3054, 0.3865, 0.3029, 0.3865, 0.3042, 0.3839, 0.3053, 0.3942, 0.3094, 0.3968, 0.3011, 0.3968, 0.2991, 0.3813, 0.3017, 0.3813, 0.3016, 0.3839, 0.299, 0.3839, 0.3028, 0.3787, 0.3042, 0.3813, 0.3017, 0.3813, 0.3053, 0.3942, 0.3003, 0.3942, 0.3015, 0.3916, 0.3042, 0.389, 0.3017, 0.389, 0.3029, 0.3865, 0.3016, 0.3839, 0.3029, 0.3865, 0.3004, 0.3865, 0.3002, 0.3787, 0.3017, 0.3813, 0.2991, 0.3813, 0.3004, 0.3865, 0.3017, 0.389, 0.2992, 0.389, 0.2966, 0.3968, 0.2963, 0.3942, 0.3003, 0.3942, 0.3011, 0.3968, 0.3015, 0.3916, 0.297, 0.3916, 0.2992, 0.389, 0.3004, 0.3865, 0.2984, 0.3865, 0.299, 0.3839, 0.2976, 0.3787, 0.2991, 0.3813, 0.2965, 0.3813, 0.2966, 0.389, 0.2964, 0.3865, 0.2984, 0.3865, 0.2992, 0.389, 0.297, 0.3916, 0.3003, 0.3942, 0.2963, 0.3942, 0.2965, 0.3839, 0.299, 0.3839, 0.2984, 0.3865, 0.2964, 0.3865, 0.2965, 0.3839, 0.2965, 0.3813, 0.2991, 0.3813, 0.299, 0.3839, 0.3346, 0.389, 0.337, 0.389, 0.337, 0.3916, 0.3343, 0.3916, 0.3346, 0.389, 0.3351, 0.3865, 0.337, 0.3865, 0.337, 0.389, 0.3351, 0.3865, 0.3351, 0.3839, 0.337, 0.3839, 0.337, 0.3865, 0.3357, 0.3813, 0.337, 0.3813, 0.337, 0.3839, 0.3351, 0.3839, 0.3357, 0.3813, 0.3351, 0.3787, 0.337, 0.3787, 0.337, 0.3813, 0.3312, 0.3813, 0.3338, 0.3813, 0.3331, 0.3852, 0.3313, 0.3839, 0.3357, 0.3813, 0.3338, 0.3813, 0.3351, 0.3787, 0.3343, 0.3916, 0.3364, 0.3942, 0.3325, 0.3942, 0.3338, 0.3813, 0.3351, 0.3839, 0.3331, 0.3852, 0.3331, 0.3852, 0.3311, 0.3865, 0.3313, 0.3839, 0.3312, 0.3813, 0.3311, 0.3787, 0.3331, 0.3787, 0.3338, 0.3813, 0.3306, 0.389, 0.3346, 0.389, 0.3343, 0.3916, 0.3312, 0.3916, 0.3306, 0.389, 0.3311, 0.3865, 0.3331, 0.3852, 0.3346, 0.389, 0.3287, 0.3839, 0.3286, 0.3813, 0.3312, 0.3813, 0.3313, 0.3839, 0.3286, 0.3813, 0.3285, 0.3787, 0.3311, 0.3787, 0.3312, 0.3813, 0.3279, 0.3916, 0.3312, 0.3916, 0.3325, 0.3942, 0.3265, 0.3942, 0.3287, 0.3839, 0.3313, 0.3839, 0.3311, 0.3865, 0.3293, 0.3865, 0.3312, 0.3916, 0.3279, 0.3916, 0.3306, 0.389, 0.3273, 0.3865, 0.3293, 0.3865, 0.3306, 0.389, 0.3274, 0.389, 0.3261, 0.3839, 0.326, 0.3813, 0.3286, 0.3813, 0.3287, 0.3839, 0.3293, 0.3865, 0.3273, 0.3865, 0.3287, 0.3839, 0.3336, 0.3968, 0.3259, 0.3968, 0.3265, 0.3942, 0.326, 0.3813, 0.3261, 0.3787, 0.3285, 0.3787, 0.3286, 0.3813, 0.3234, 0.3865, 0.326, 0.3865, 0.3261, 0.3839, 0.3234, 0.3839, 0.3267, 0.3813, 0.3247, 0.3813, 0.3261, 0.3839, 0.3267, 0.3787, 0.3247, 0.3813, 0.3267, 0.3813, 0.3278, 0.3916, 0.3247, 0.3916, 0.3253, 0.3942, 0.3261, 0.389, 0.3247, 0.3916, 0.3278, 0.3916, 0.3228, 0.389, 0.3261, 0.389, 0.326, 0.3865, 0.3234, 0.3865, 0.3247, 0.3813, 0.3234, 0.3839, 0.3261, 0.3839, 0.3234, 0.3865, 0.3234, 0.3839, 0.321, 0.3839, 0.3208, 0.3865, 0.3228, 0.389, 0.3215, 0.3916, 0.3247, 0.3916, 0.3247, 0.3813, 0.3222, 0.3813, 0.3234, 0.3839, 0.3236, 0.3787, 0.3222, 0.3813, 0.3247, 0.3813, 0.3197, 0.3813, 0.3222, 0.3813, 0.3216, 0.3787, 0.3195, 0.3787, 0.3222, 0.3813, 0.321, 0.3839, 0.3234, 0.3839, 0.3253, 0.3942, 0.3196, 0.3942, 0.3254, 0.3968, 0.3215, 0.3916, 0.3196, 0.3942, 0.3253, 0.3942, 0.3234, 0.3865, 0.3208, 0.3865, 0.3228, 0.389, 0.3228, 0.389, 0.3188, 0.389, 0.3215, 0.3916, 0.3208, 0.3865, 0.3188, 0.389, 0.3228, 0.389, 0.3186, 0.3854, 0.3197, 0.3813, 0.317, 0.3813, 0.3171, 0.3839, 0.3215, 0.3916, 0.3184, 0.3916, 0.3196, 0.3942, 0.317, 0.3813, 0.3197, 0.3813, 0.3195, 0.3787, 0.3171, 0.3787, 0.3138, 0.3942, 0.3196, 0.3942, 0.3184, 0.3916, 0.3152, 0.3916, 0.3196, 0.3942, 0.3138, 0.3942, 0.3151, 0.3968, 0.3152, 0.3916, 0.3184, 0.3916, 0.3188, 0.389, 0.3157, 0.389, 0.3188, 0.389, 0.3186, 0.3854, 0.3156, 0.3856, 0.3157, 0.389, 0.3156, 0.3856, 0.3171, 0.3839, 0.317, 0.3813, 0.3145, 0.3813, 0.3171, 0.3839, 0.3156, 0.3856, 0.3186, 0.3854, 0.317, 0.3813, 0.3171, 0.3787, 0.3139, 0.3787, 0.3145, 0.3813, 0.3094, 0.389, 0.3121, 0.39, 0.3119, 0.3865, 0.3093, 0.3865, 0.3139, 0.3787, 0.3131, 0.3787, 0.3145, 0.3813, 0.3156, 0.3856, 0.3132, 0.3839, 0.3138, 0.3878, 0.3119, 0.3865, 0.3121, 0.39, 0.3138, 0.3878, 0.3132, 0.3839, 0.3119, 0.3865, 0.3138, 0.3878, 0.3152, 0.3916, 0.3121, 0.39, 0.3138, 0.3942, 0.3121, 0.39, 0.3098, 0.3916, 0.3138, 0.3942, 0.312, 0.3813, 0.3113, 0.3839, 0.3132, 0.3839, 0.3131, 0.3787, 0.3103, 0.3787, 0.312, 0.3813, 0.3093, 0.3865, 0.3119, 0.3865, 0.3113, 0.3839, 0.3093, 0.3839, 0.3113, 0.3839, 0.312, 0.3813, 0.3094, 0.3813, 0.3093, 0.3839, 0.3151, 0.3968, 0.3138, 0.3942, 0.3073, 0.3942, 0.3061, 0.3968, 0.3093, 0.3865, 0.3093, 0.3839, 0.3067, 0.3839, 0.3067, 0.3865, 0.3098, 0.3916, 0.3073, 0.3942, 0.3138, 0.3942, 0.3121, 0.39, 0.3094, 0.389, 0.3098, 0.3916, 0.3103, 0.3787, 0.3079, 0.3787, 0.3094, 0.3813, 0.3093, 0.3839, 0.3094, 0.3813, 0.3069, 0.3813, 0.3067, 0.3839, 0.3098, 0.3916, 0.3094, 0.389, 0.3063, 0.389, 0.3053, 0.3916, 0.3098, 0.3916, 0.3053, 0.3916, 0.3073, 0.3942, 0.3063, 0.389, 0.3094, 0.389, 0.3093, 0.3865, 0.3067, 0.3865, 0.3041, 0.3865, 0.3067, 0.3865, 0.3067, 0.3839, 0.3042, 0.3839, 0.3079, 0.3787, 0.3054, 0.3787, 0.3069, 0.3813, 0.3067, 0.3839, 0.3069, 0.3813, 0.3042, 0.3813, 0.3042, 0.3839, 0.3016, 0.3839, 0.3042, 0.3839, 0.3042, 0.3813, 0.3023, 0.3813, 0.3067, 0.3865, 0.3041, 0.3865, 0.3063, 0.389, 0.3053, 0.3916, 0.3016, 0.3942, 0.3073, 0.3942, 0.3054, 0.3787, 0.3029, 0.3787, 0.3042, 0.3813, 0.3041, 0.3865, 0.3042, 0.3839, 0.3016, 0.3839, 0.3016, 0.3865, 0.303, 0.389, 0.3009, 0.3916, 0.3053, 0.3916, 0.3041, 0.3865, 0.3016, 0.3865, 0.303, 0.389, 0.3023, 0.3813, 0.3029, 0.3787, 0.301, 0.3787, 0.3003, 0.3813, 0.3023, 0.3813, 0.3003, 0.3813, 0.3016, 0.3839, 0.299, 0.3865, 0.3016, 0.3865, 0.3016, 0.3839, 0.299, 0.3839, 0.301, 0.3787, 0.299, 0.3787, 0.3003, 0.3813, 0.2984, 0.3813, 0.299, 0.3787, 0.2959, 0.3787, 0.2965, 0.3813, 0.3003, 0.3813, 0.299, 0.3839, 0.3016, 0.3839, 0.2998, 0.389, 0.2977, 0.3929, 0.3009, 0.3916, 0.3016, 0.3942, 0.2977, 0.3929, 0.2973, 0.3968, 0.2966, 0.389, 0.2998, 0.389, 0.299, 0.3865, 0.2964, 0.3865, 0.299, 0.3865, 0.299, 0.3839, 0.2965, 0.3839, 0.2964, 0.3865, 0.2965, 0.3839, 0.299, 0.3839, 0.2984, 0.3813, 0.2965, 0.3813, 0.3346, 0.389, 0.337, 0.389, 0.337, 0.3865, 0.3351, 0.3865, 0.2959, 0.3787, 0.2958, 0.3787, 0.2965, 0.3813, 0.2977, 0.3929, 0.2958, 0.3942, 0.2973, 0.3968, 0.2958, 0.3916, 0.2958, 0.3942, 0.2977, 0.3929, 0.2966, 0.389, 0.2958, 0.3916, 0.2977, 0.3929, 0.3351, 0.3865, 0.337, 0.3865, 0.337, 0.3839, 0.335, 0.3839, 0.337, 0.3839, 0.337, 0.3813, 0.3351, 0.3813, 0.335, 0.3839, 0.3326, 0.3876, 0.3351, 0.3865, 0.335, 0.3839, 0.3326, 0.3839, 0.3362, 0.3787, 0.3331, 0.3787, 0.3351, 0.3813, 0.3326, 0.3839, 0.335, 0.3839, 0.3351, 0.3813, 0.3331, 0.3813, 0.3331, 0.3813, 0.3351, 0.3813, 0.3331, 0.3787, 0.3325, 0.3787, 0.3287, 0.3839, 0.331, 0.3855, 0.3311, 0.3813, 0.3286, 0.3813, 0.3331, 0.3813, 0.3311, 0.3813, 0.3326, 0.3839, 0.3325, 0.3787, 0.3311, 0.3813, 0.3331, 0.3813, 0.3349, 0.3942, 0.3304, 0.3942, 0.3344, 0.3968, 0.3318, 0.3916, 0.3304, 0.3942, 0.3349, 0.3942, 0.331, 0.3855, 0.3293, 0.389, 0.3326, 0.3876, 0.3304, 0.3942, 0.3254, 0.3968, 0.3344, 0.3968, 0.3261, 0.3839, 0.3287, 0.3839, 0.3286, 0.3813, 0.3267, 0.3813, 0.3299, 0.3787, 0.3286, 0.3813, 0.3311, 0.3813, 0.3318, 0.3916, 0.3278, 0.3916, 0.3304, 0.3942, 0.3293, 0.389, 0.3278, 0.3916, 0.3318, 0.3916, 0.331, 0.3855, 0.3286, 0.3865, 0.3293, 0.389, 0.331, 0.3855, 0.3287, 0.3839, 0.3286, 0.3865, 0.3278, 0.3916, 0.3253, 0.3942, 0.3304, 0.3942, 0.3299, 0.3787, 0.3267, 0.3787, 0.3286, 0.3813, 0.3261, 0.389, 0.3293, 0.389, 0.3286, 0.3865, 0.326, 0.3865, 0.3293, 0.389, 0.3261, 0.389, 0.3278, 0.3916, 0.3286, 0.3865, 0.3287, 0.3839, 0.3261, 0.3839, 0.326, 0.3865, 0.3267, 0.3787, 0.3261, 0.3787, 0.3235, 0.3787, 0.3236, 0.3787, 0.3216, 0.3787, 0.3236, 0.3787, 0.3235, 0.3787, 0.3208, 0.3787, 0.3079, 0.3787, 0.3082, 0.3787, 0.3055, 0.3787, 0.3054, 0.3787, 0.3208, 0.3787, 0.3182, 0.3787, 0.3195, 0.3787, 0.3119, 0.3787, 0.3103, 0.3787, 0.3131, 0.3787, 0.3103, 0.3787, 0.3082, 0.3787, 0.3079, 0.3787, 0.3054, 0.3787, 0.3055, 0.3787, 0.3028, 0.3787, 0.3029, 0.3787, 0.301, 0.3787, 0.3029, 0.3787, 0.3028, 0.3787, 0.3002, 0.3787, 0.3275, 0.3787, 0.3327, 0.3787, 0.3336, 0.3993, 0.3278, 0.3993, 0.3002, 0.3787, 0.2976, 0.3787, 0.299, 0.3787, 0.2976, 0.3787, 0.2959, 0.3787, 0.299, 0.3787, 0.337, 0.3787, 0.3351, 0.3787, 0.3362, 0.3787, 0.3331, 0.3787, 0.3311, 0.3787, 0.3325, 0.3787, 0.3311, 0.3787, 0.3299, 0.3787, 0.3325, 0.3787, 0.3311, 0.3787, 0.3285, 0.3787, 0.3299, 0.3787, 0.3285, 0.3787, 0.3267, 0.3787, 0.3299, 0.3787, 0.3278, 0.3993, 0.3226, 0.3993, 0.3275, 0.3787, 0.3226, 0.3993, 0.315, 0.3993, 0.3218, 0.3787, 0.315, 0.3993, 0.3066, 0.3993, 0.3102, 0.3787, 0.3066, 0.3993, 0.2995, 0.3993, 0.3031, 0.3787, 0.3041, 0.3595, 0.3138, 0.3629, 0.3157, 0.3701, 0.3108, 0.3765, 0.3011, 0.3765, 0.2968, 0.3678, 0.2995, 0.3993, 0.2958, 0.3993, 0.2969, 0.3787, 0.3275, 0.3787, 0.3327, 0.3787, 0.3336, 0.3993, 0.3278, 0.3993, 0.319, 0.3629, 0.3183, 0.3725, 0.3255, 0.378, 0.3326, 0.3761, 0.3363, 0.3697, 0.3336, 0.362, 0.326, 0.3588, 0.3102, 0.3787, 0.316, 0.3787, 0.3162, 0.3993, 0.3111, 0.3993, 0.3278, 0.3993, 0.3226, 0.3993, 0.3275, 0.3787, 0.3226, 0.3993, 0.3162, 0.3993, 0.3218, 0.3787, 0.3058, 0.359, 0.3138, 0.3629, 0.3157, 0.3701, 0.3108, 0.3765, 0.3011, 0.3765, 0.2966, 0.3687, 0.299, 0.3617, 0.3111, 0.3993, 0.3059, 0.3993, 0.3102, 0.3787, 0.3059, 0.3993, 0.2995, 0.3993, 0.3031, 0.3787, 0.2995, 0.3993, 0.2958, 0.3993, 0.2969, 0.3787, 0.3083, 0.3993, 0.3087, 0.3787, 0.3132, 0.3787, 0.3151, 0.3993, 0.319, 0.3629, 0.3183, 0.3726, 0.3255, 0.378, 0.3326, 0.3761, 0.3363, 0.3697, 0.3336, 0.362, 0.326, 0.3588, 0.3356, 0.3993, 0.3297, 0.3993, 0.334, 0.3787, 0.3297, 0.3993, 0.3246, 0.3993, 0.328, 0.3787, 0.3246, 0.3993, 0.3201, 0.3993, 0.3222, 0.3787, 0.3201, 0.3993, 0.3151, 0.3993, 0.3172, 0.3787, 0.2973, 0.3787, 0.3025, 0.3787, 0.3016, 0.3993, 0.2969, 0.3993, 0.3025, 0.3787, 0.3083, 0.3993, 0.3016, 0.3993, 0.3042, 0.3591, 0.3113, 0.3602, 0.3153, 0.3654, 0.3148, 0.3728, 0.3073, 0.3777, 0.2987, 0.3746, 0.2973, 0.3655, 0.332, 0.3787, 0.3352, 0.3787, 0.3355, 0.3993, 0.3324, 0.3993, 0.336, 0.3703, 0.3342, 0.3623, 0.3279, 0.3589, 0.3221, 0.3598, 0.3179, 0.3648, 0.3186, 0.3735, 0.3246, 0.378, 0.331, 0.3771, 0.3191, 0.3787, 0.323, 0.3787, 0.3221, 0.3993, 0.3188, 0.3993, 0.3324, 0.3993, 0.3298, 0.3993, 0.332, 0.3787, 0.3298, 0.3993, 0.3272, 0.3993, 0.3287, 0.3787, 0.3272, 0.3993, 0.3247, 0.3993, 0.3262, 0.3787, 0.3247, 0.3993, 0.3221, 0.3993, 0.323, 0.3787, 0.3159, 0.3787, 0.3191, 0.3787, 0.3188, 0.3993, 0.3156, 0.3993, 0.3125, 0.3787, 0.3159, 0.3787, 0.3156, 0.3993, 0.3132, 0.3993, 0.3037, 0.3787, 0.3069, 0.3787, 0.3074, 0.3993, 0.3034, 0.3993, 0.3125, 0.3787, 0.3132, 0.3993, 0.3107, 0.3993, 0.3093, 0.3787, 0.3107, 0.3993, 0.3074, 0.3993, 0.2999, 0.3787, 0.3037, 0.3787, 0.3034, 0.3993, 0.3002, 0.3993, 0.3002, 0.3993, 0.2976, 0.3993, 0.2999, 0.3787, 0.3015, 0.3598, 0.305, 0.3587, 0.3096, 0.3594, 0.3136, 0.3621, 0.3155, 0.3654, 0.3159, 0.3692, 0.3149, 0.3729, 0.3125, 0.3759, 0.3083, 0.378, 0.3034, 0.3779, 0.3, 0.3762, 0.2972, 0.3724, 0.2966, 0.3666, 0.2986, 0.3621, 0.2976, 0.3993, 0.2958, 0.3993, 0.2966, 0.3787, 0.3169, 0.3673, 0.3176, 0.372, 0.3211, 0.3764, 0.3256, 0.3782, 0.3294, 0.3779, 0.3334, 0.3755, 0.3361, 0.3715, 0.3365, 0.3677, 0.3349, 0.3632, 0.3307, 0.3595, 0.3259, 0.3587, 0.3213, 0.3604, 0.318, 0.3638, 0.27, 0.3162, 0.2984, 0.3162, 0.2984, 0.3446, 0.27, 0.3446, 0.27, 0.3446, 0.2984, 0.3446, 0.2984, 0.373, 0.27, 0.373, 0.2706, 0.3724, 0.2978, 0.3724, 0.2978, 0.3452, 0.2706, 0.3452, 0.27, 0.373, 0.27, 0.3446, 0.2706, 0.3452, 0.2706, 0.3724, 0.27, 0.373, 0.2984, 0.373, 0.2984, 0.4015, 0.27, 0.4015, 0.27, 0.4015, 0.2984, 0.4015, 0.2984, 0.4299, 0.27, 0.4299, 0.2415, 0.373, 0.27, 0.373, 0.27, 0.4015, 0.2415, 0.4015, 0.2984, 0.373, 0.3269, 0.373, 0.3269, 0.4015, 0.2984, 0.4015, 0.2984, 0.3385, 0.2984, 0.3162, 0.27, 0.3162, 0.27, 0.3385, 0.27, 0.3791, 0.27, 0.4015, 0.2984, 0.4015, 0.2984, 0.3791, 0.27, 0.4015, 0.27, 0.4299, 0.2984, 0.4299, 0.2984, 0.4015, 0.2415, 0.3791, 0.2415, 0.4015, 0.27, 0.4015, 0.27, 0.3791, 0.2984, 0.4015, 0.3269, 0.4015, 0.3269, 0.3791, 0.2984, 0.3791, 0.2772, 0.5822, 0.3244, 0.5822, 0.3244, 0.6295, 0.2772, 0.6295, 0.2772, 0.6295, 0.3244, 0.6295, 0.3244, 0.6768, 0.2772, 0.6768, 0.2772, 0.6768, 0.3244, 0.6768, 0.3244, 0.724, 0.2772, 0.724, 0.2772, 0.724, 0.3244, 0.724, 0.3244, 0.7713, 0.2772, 0.7713, 0.2299, 0.6768, 0.2772, 0.6768, 0.2772, 0.724, 0.2299, 0.724, 0.3244, 0.6768, 0.3717, 0.6768, 0.3717, 0.724, 0.3244, 0.724])
me_sphere_025.materials.append(mat_material_002)
me_sphere_025.update()

# ---- objects
ob_bathroom_lights_and_mirror__atlas = bpy.data.objects.new('Bathroom Lights and Mirror (Atlas)', me_sphere_025)

# ---- transforms, parenting, visibility, modifiers, constraints
ob_bathroom_lights_and_mirror__atlas.location = (-0.07334, -0.3046, 1.044)
ob_bathroom_lights_and_mirror__atlas.rotation_euler = (1.571, 0.0, 0.0)

# ---- collection membership
scene.collection.objects.link(ob_bathroom_lights_and_mirror__atlas)

# ---- scene / render settings (as saved in the file)
scene.frame_start = 1; scene.frame_end = 250; scene.frame_set(1)
scene.render.engine = 'BLENDER_EEVEE_NEXT'
scene.cycles.sampling_pattern = 'TABULATED_SOBOL'
bpy.context.view_layer.update()

# ---- added for rendering (the .blend has no active camera and no usable light): camera, sun
cam_auto = bpy.data.cameras.new('AutoCamera')
cam_auto.lens = 50.0
cam_auto.sensor_width = 36.0
cam_auto.clip_end = 1000.0
ob_auto_camera = bpy.data.objects.new('AutoCamera', cam_auto)
scene.collection.objects.link(ob_auto_camera)
ob_auto_camera.location = (2.91074, -3.97426, 3.66434)
ob_auto_camera.rotation_euler = (1.09748, -7.21219e-08, 0.694738)
scene.camera = ob_auto_camera
light_auto_sun = bpy.data.lights.new('AutoSun', 'SUN')
light_auto_sun.energy = 3.0
light_auto_sun.angle = 0.0523599
ob_auto_sun = bpy.data.objects.new('AutoSun', light_auto_sun)
scene.collection.objects.link(ob_auto_sun)
ob_auto_sun.rotation_euler = (0.872665, 0.174533, 0.523599)
bpy.context.view_layer.update()

